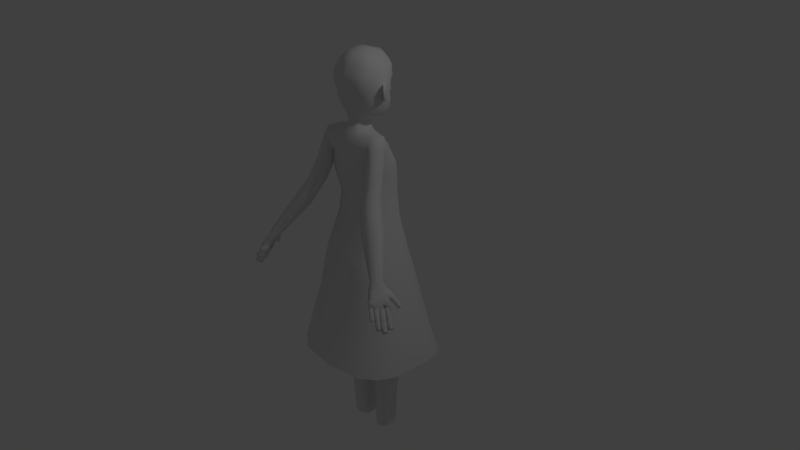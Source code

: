 # Source: girl6.blend  (saved by Blender 2.76.0; exported with 4.5.12 LTS)
import bpy
from mathutils import Matrix  # noqa: F401  (used for matrix-valued properties, if any)

bpy.ops.wm.read_factory_settings(use_empty=True)
scene = bpy.context.scene
scene.name = 'Scene'

# ---- collections
col_collection_1 = bpy.data.collections.new('Collection 1'); scene.collection.children.link(col_collection_1)

# ---- world
world_world = bpy.data.worlds.new('World'); scene.world = world_world
world_world.color = (0.05088, 0.05088, 0.05088)
world_world.use_sun_shadow = False
world_world.sun_shadow_jitter_overblur = 0.0
world_world.cycles.sampling_method = 'MANUAL'
world_world.cycles.sample_map_resolution = 256

# ---- cameras
cam_camera = bpy.data.cameras.new('Camera')
cam_camera.clip_end = 100.0
cam_camera.lens = 35.0
cam_camera.sensor_width = 32.0
cam_camera.sensor_height = 18.0
cam_camera.ortho_scale = 7.314
cam_camera.dof.focus_distance = 0.0
cam_camera.dof.aperture_fstop = 128.0

# ---- lights
light_lamp = bpy.data.lights.new('Lamp', 'POINT')
light_lamp.transmission_factor = 0.0
light_lamp.cutoff_distance = 30.0
light_lamp.energy = 100.0
light_lamp.shadow_buffer_clip_start = 1.001
light_lamp.shadow_soft_size = 0.1
light_lamp.shadow_maximum_resolution = 0.006
light_lamp.use_absolute_resolution = True
light_lamp.cycles.use_multiple_importance_sampling = False

# ---- meshes
me_cube_007 = bpy.data.meshes.new('Cube.007')
me_cube_007.from_pydata([(-10.31, -4.276, -1.119), (-9.688, -4.567, 1.054), (-9.389, -2.512, -1.137), (-8.763, -2.804, 1.036), (-12.04, -3.33, -0.8346), (-11.41, -3.622, 1.338), (-11.11, -1.567, -0.8525), (-10.48, -1.858, 1.32), (-9.756, -2.269, 0.718), (-10.25, -2.039, -0.9946), (-10.68, -4.033, 0.7359), (-11.17, -3.803, -0.9767), (-9.358, -3.624, 0.5849), (-9.851, -3.394, -1.128), (-11.08, -2.678, 0.8691), (-11.57, -2.449, -0.8436), (-10.22, -3.151, 0.727), (-10.71, -2.921, -0.9857), (-9.883, -4.476, 0.3772), (-8.957, -2.713, 0.3594), (-10.68, -1.768, 0.6436), (-11.6, -3.531, 0.6614), (-10.74, -4.004, 0.5193), (-9.818, -2.24, 0.5015), (-11.14, -2.649, 0.6525), (-9.42, -3.595, 0.3683), (-9.144, -2.467, -1.222), (-8.593, -2.81, 0.9562), (-8.073, -0.7916, -1.23), (-7.522, -1.134, 0.9482), (-10.79, -1.374, -0.9555), (-10.23, -1.716, 1.223), (-9.714, 0.3018, -0.9635), (-9.163, -0.0408, 1.215), (-8.459, -0.515, 0.6205), (-8.894, -0.2449, -1.097), (-9.53, -2.191, 0.6284), (-9.965, -1.92, -1.089), (-8.174, -1.899, 0.491), (-8.608, -1.629, -1.226), (-9.816, -0.8061, 0.7579), (-10.25, -0.536, -0.9595), (-8.995, -1.353, 0.6245), (-9.429, -1.083, -1.093), (-8.765, -2.703, 0.2778), (-7.693, -1.028, 0.2698), (-9.335, 0.06587, 0.5367), (-10.41, -1.61, 0.5447), (-9.585, -2.156, 0.4113), (-8.514, -0.4808, 0.4033), (-9.87, -0.7719, 0.5407), (-8.229, -1.865, 0.2738), (-7.991, -0.8303, -1.33), (-7.597, -1.252, 0.858), (-6.661, 0.6399, -1.315), (-6.267, 0.2181, 0.8733), (-9.442, 0.5278, -1.094), (-9.048, 0.106, 1.094), (-8.112, 1.998, -1.079), (-7.718, 1.576, 1.109), (-7.076, 0.9864, 0.5281), (-7.386, 1.319, -1.197), (-8.406, -0.4837, 0.5128), (-8.716, -0.1512, -1.212), (-7.015, -0.4277, 0.4025), (-7.326, -0.09519, -1.322), (-8.466, 0.9304, 0.6384), (-8.777, 1.263, -1.086), (-7.741, 0.2513, 0.5204), (-8.051, 0.5838, -1.204), (-7.72, -1.121, 0.1767), (-6.39, 0.3494, 0.192), (-7.84, 1.708, 0.4279), (-9.17, 0.2373, 0.4126), (-8.445, -0.4417, 0.2947), (-7.115, 1.028, 0.31), (-8.505, 0.9724, 0.4203), (-7.055, -0.3856, 0.1844), (-6.601, 1.374, 1.243), (-6.997, 1.11, -1.396), (-6.928, 1.904, 1.308), (-7.757, 2.344, -1.244), (-5.642, 1.993, 1.227), (-5.375, 2.156, -1.422), (-5.969, 2.522, 1.292), (-6.135, 3.389, -1.271), (-7.172, 1.473, -0.03207), (-7.548, 2.082, 0.04277), (-5.926, 3.127, 0.01582), (-5.551, 2.518, -0.05902), (-5.57, 2.121, 1.178), (-5.643, 2.12, -1.447), (-5.751, 3.17, 1.253), (-5.892, 3.564, -1.344), (-2.719, 2.639, 1.142), (-2.791, 2.638, -1.484), (-2.9, 3.688, 1.217), (-3.041, 4.082, -1.381), (-5.693, 2.623, -0.09879), (-5.816, 3.335, -0.04788), (-2.965, 3.853, -0.08421), (-2.842, 3.141, -0.1351), (-2.99, 2.755, 1.411), (-2.99, 2.292, -1.59), (-2.99, 3.985, 1.411), (-2.99, 3.985, -1.59), (0.3384, 2.755, 1.411), (0.3384, 2.292, -1.59), (0.3384, 3.985, 1.411), (0.3384, 3.985, -1.59), (-2.99, 3.112, -0.08942), (-2.99, 3.948, -0.08942), (0.3384, 3.948, -0.08943), (0.3384, 3.112, -0.08942), (10.31, -4.276, -1.119), (9.688, -4.567, 1.054), (9.389, -2.512, -1.137), (8.763, -2.804, 1.036), (12.04, -3.33, -0.8346), (11.41, -3.622, 1.338), (11.11, -1.567, -0.8525), (10.48, -1.858, 1.32), (9.756, -2.269, 0.718), (10.25, -2.039, -0.9946), (10.68, -4.033, 0.7359), (11.17, -3.803, -0.9767), (9.358, -3.624, 0.5849), (9.851, -3.394, -1.128), (11.08, -2.678, 0.8691), (11.57, -2.449, -0.8436), (10.22, -3.151, 0.727), (10.71, -2.921, -0.9857), (9.883, -4.476, 0.3772), (8.957, -2.713, 0.3594), (10.68, -1.768, 0.6436), (11.6, -3.531, 0.6614), (10.74, -4.004, 0.5193), (9.818, -2.24, 0.5015), (11.14, -2.649, 0.6525), (9.42, -3.595, 0.3683), (9.144, -2.467, -1.222), (8.593, -2.81, 0.9562), (8.073, -0.7916, -1.23), (7.522, -1.134, 0.9482), (10.79, -1.374, -0.9555), (10.23, -1.716, 1.223), (9.714, 0.3018, -0.9635), (9.163, -0.0408, 1.215), (8.459, -0.515, 0.6205), (8.894, -0.2449, -1.097), (9.53, -2.191, 0.6284), (9.965, -1.92, -1.089), (8.174, -1.899, 0.491), (8.608, -1.629, -1.226), (9.816, -0.8061, 0.7579), (10.25, -0.536, -0.9595), (8.995, -1.353, 0.6245), (9.429, -1.083, -1.093), (8.765, -2.703, 0.2778), (7.693, -1.028, 0.2698), (9.335, 0.06587, 0.5367), (10.41, -1.61, 0.5447), (9.585, -2.156, 0.4113), (8.514, -0.4808, 0.4033), (9.87, -0.7719, 0.5407), (8.229, -1.865, 0.2738), (7.991, -0.8303, -1.33), (7.597, -1.252, 0.858), (6.661, 0.6399, -1.315), (6.267, 0.2181, 0.8733), (9.442, 0.5278, -1.094), (9.048, 0.106, 1.094), (8.112, 1.998, -1.079), (7.718, 1.576, 1.109), (7.076, 0.9864, 0.5281), (7.386, 1.319, -1.197), (8.406, -0.4837, 0.5128), (8.716, -0.1512, -1.212), (7.015, -0.4277, 0.4025), (7.326, -0.09519, -1.322), (8.466, 0.9304, 0.6384), (8.777, 1.263, -1.086), (7.741, 0.2513, 0.5204), (8.051, 0.5838, -1.204), (7.72, -1.121, 0.1767), (6.39, 0.3494, 0.192), (7.84, 1.708, 0.4279), (9.17, 0.2373, 0.4126), (8.445, -0.4417, 0.2947), (7.115, 1.028, 0.31), (8.505, 0.9724, 0.4203), (7.055, -0.3856, 0.1844), (6.601, 1.374, 1.243), (6.997, 1.11, -1.396), (6.928, 1.904, 1.308), (7.757, 2.344, -1.244), (5.642, 1.993, 1.227), (5.375, 2.156, -1.422), (5.969, 2.522, 1.292), (6.135, 3.389, -1.271), (7.172, 1.473, -0.03207), (7.548, 2.082, 0.04277), (5.926, 3.127, 0.01582), (5.551, 2.518, -0.05902), (5.57, 2.121, 1.178), (5.643, 2.12, -1.447), (5.751, 3.17, 1.253), (5.892, 3.564, -1.344), (2.719, 2.639, 1.142), (2.791, 2.638, -1.484), (2.9, 3.688, 1.217), (3.041, 4.082, -1.381), (5.693, 2.623, -0.09879), (5.816, 3.335, -0.04788), (2.965, 3.853, -0.08421), (2.842, 3.141, -0.1351), (2.99, 2.755, 1.411), (2.99, 2.292, -1.59), (2.99, 3.985, 1.411), (2.99, 3.985, -1.59), (-0.3384, 2.755, 1.411), (-0.3384, 2.292, -1.59), (-0.3384, 3.985, 1.411), (-0.3384, 3.985, -1.59), (2.99, 3.112, -0.08942), (2.99, 3.948, -0.08942), (-0.3384, 3.948, -0.08943), (-0.3384, 3.112, -0.08942)], [], [(25, 13, 2, 19), (23, 9, 6, 20), (24, 15, 4, 21), (22, 11, 0, 18), (17, 15, 6, 9), (16, 12, 3, 8), (14, 16, 8, 7), (13, 17, 9, 2), (21, 4, 11, 22), (19, 2, 9, 23), (0, 11, 17, 13), (5, 10, 16, 14), (10, 1, 12, 16), (11, 4, 15, 17), (20, 6, 15, 24), (18, 0, 13, 25), (1, 18, 25, 12), (7, 20, 24, 14), (3, 19, 23, 8), (5, 21, 22, 10), (10, 22, 18, 1), (14, 24, 21, 5), (8, 23, 20, 7), (12, 25, 19, 3), (51, 39, 28, 45), (49, 35, 32, 46), (50, 41, 30, 47), (48, 37, 26, 44), (43, 41, 32, 35), (42, 38, 29, 34), (40, 42, 34, 33), (39, 43, 35, 28), (47, 30, 37, 48), (45, 28, 35, 49), (26, 37, 43, 39), (31, 36, 42, 40), (36, 27, 38, 42), (37, 30, 41, 43), (46, 32, 41, 50), (44, 26, 39, 51), (27, 44, 51, 38), (33, 46, 50, 40), (29, 45, 49, 34), (31, 47, 48, 36), (36, 48, 44, 27), (40, 50, 47, 31), (34, 49, 46, 33), (38, 51, 45, 29), (77, 65, 54, 71), (75, 61, 58, 72), (76, 67, 56, 73), (74, 63, 52, 70), (69, 67, 58, 61), (68, 64, 55, 60), (66, 68, 60, 59), (65, 69, 61, 54), (73, 56, 63, 74), (71, 54, 61, 75), (52, 63, 69, 65), (57, 62, 68, 66), (62, 53, 64, 68), (63, 56, 67, 69), (72, 58, 67, 76), (70, 52, 65, 77), (53, 70, 77, 64), (59, 72, 76, 66), (55, 71, 75, 60), (57, 73, 74, 62), (62, 74, 70, 53), (66, 76, 73, 57), (60, 75, 72, 59), (64, 77, 71, 55), (86, 78, 80, 87), (87, 80, 84, 88), (88, 84, 82, 89), (89, 82, 78, 86), (78, 82, 84, 80), (83, 79, 81, 85), (83, 89, 86, 79), (85, 88, 89, 83), (81, 87, 88, 85), (79, 86, 87, 81), (98, 90, 92, 99), (99, 92, 96, 100), (100, 96, 94, 101), (101, 94, 90, 98), (90, 94, 96, 92), (95, 91, 93, 97), (95, 101, 98, 91), (97, 100, 101, 95), (93, 99, 100, 97), (91, 98, 99, 93), (110, 102, 104, 111), (111, 104, 108, 112), (112, 108, 106, 113), (113, 106, 102, 110), (102, 106, 108, 104), (107, 103, 105, 109), (107, 113, 110, 103), (109, 112, 113, 107), (105, 111, 112, 109), (103, 110, 111, 105), (139, 133, 116, 127), (137, 134, 120, 123), (138, 135, 118, 129), (136, 132, 114, 125), (131, 123, 120, 129), (130, 122, 117, 126), (128, 121, 122, 130), (127, 116, 123, 131), (135, 136, 125, 118), (133, 137, 123, 116), (114, 127, 131, 125), (119, 128, 130, 124), (124, 130, 126, 115), (125, 131, 129, 118), (134, 138, 129, 120), (132, 139, 127, 114), (115, 126, 139, 132), (121, 128, 138, 134), (117, 122, 137, 133), (119, 124, 136, 135), (124, 115, 132, 136), (128, 119, 135, 138), (122, 121, 134, 137), (126, 117, 133, 139), (165, 159, 142, 153), (163, 160, 146, 149), (164, 161, 144, 155), (162, 158, 140, 151), (157, 149, 146, 155), (156, 148, 143, 152), (154, 147, 148, 156), (153, 142, 149, 157), (161, 162, 151, 144), (159, 163, 149, 142), (140, 153, 157, 151), (145, 154, 156, 150), (150, 156, 152, 141), (151, 157, 155, 144), (160, 164, 155, 146), (158, 165, 153, 140), (141, 152, 165, 158), (147, 154, 164, 160), (143, 148, 163, 159), (145, 150, 162, 161), (150, 141, 158, 162), (154, 145, 161, 164), (148, 147, 160, 163), (152, 143, 159, 165), (191, 185, 168, 179), (189, 186, 172, 175), (190, 187, 170, 181), (188, 184, 166, 177), (183, 175, 172, 181), (182, 174, 169, 178), (180, 173, 174, 182), (179, 168, 175, 183), (187, 188, 177, 170), (185, 189, 175, 168), (166, 179, 183, 177), (171, 180, 182, 176), (176, 182, 178, 167), (177, 183, 181, 170), (186, 190, 181, 172), (184, 191, 179, 166), (167, 178, 191, 184), (173, 180, 190, 186), (169, 174, 189, 185), (171, 176, 188, 187), (176, 167, 184, 188), (180, 171, 187, 190), (174, 173, 186, 189), (178, 169, 185, 191), (200, 201, 194, 192), (201, 202, 198, 194), (202, 203, 196, 198), (203, 200, 192, 196), (192, 194, 198, 196), (197, 199, 195, 193), (197, 193, 200, 203), (199, 197, 203, 202), (195, 199, 202, 201), (193, 195, 201, 200), (212, 213, 206, 204), (213, 214, 210, 206), (214, 215, 208, 210), (215, 212, 204, 208), (204, 206, 210, 208), (209, 211, 207, 205), (209, 205, 212, 215), (211, 209, 215, 214), (207, 211, 214, 213), (205, 207, 213, 212), (224, 225, 218, 216), (225, 226, 222, 218), (226, 227, 220, 222), (227, 224, 216, 220), (216, 218, 222, 220), (221, 223, 219, 217), (221, 217, 224, 227), (223, 221, 227, 226), (219, 223, 226, 225), (217, 219, 225, 224)])
me_cube_007.polygons.foreach_set('use_smooth', [True] * 204)
me_cube_007.use_remesh_preserve_volume = False
me_cube_007.use_remesh_preserve_attributes = False
me_cube_007.use_mirror_vertex_groups = False
me_cube_007.update()
me_cube_005 = bpy.data.meshes.new('Cube.005')
me_cube_005.from_pydata([(-10.31, -4.276, 1.119), (-9.688, -4.567, -1.054), (-9.389, -2.512, 1.137), (-8.763, -2.804, -1.036), (-12.04, -3.33, 0.8346), (-11.41, -3.622, -1.338), (-11.11, -1.567, 0.8525), (-10.48, -1.858, -1.32), (-9.756, -2.269, -0.718), (-10.25, -2.039, 0.9946), (-10.68, -4.033, -0.7359), (-11.17, -3.803, 0.9767), (-9.358, -3.624, -0.5849), (-9.851, -3.394, 1.128), (-11.08, -2.678, -0.8691), (-11.57, -2.449, 0.8436), (-10.22, -3.151, -0.727), (-10.71, -2.921, 0.9857), (-9.883, -4.476, -0.3772), (-8.957, -2.713, -0.3594), (-10.68, -1.768, -0.6436), (-11.6, -3.531, -0.6614), (-10.74, -4.004, -0.5193), (-9.818, -2.24, -0.5015), (-11.14, -2.649, -0.6525), (-9.42, -3.595, -0.3683), (-9.144, -2.467, 1.222), (-8.593, -2.81, -0.9562), (-8.073, -0.7916, 1.23), (-7.522, -1.134, -0.9482), (-10.79, -1.374, 0.9555), (-10.23, -1.716, -1.223), (-9.714, 0.3018, 0.9635), (-9.163, -0.0408, -1.215), (-8.459, -0.515, -0.6205), (-8.894, -0.2449, 1.097), (-9.53, -2.191, -0.6284), (-9.965, -1.92, 1.089), (-8.174, -1.899, -0.491), (-8.608, -1.629, 1.226), (-9.816, -0.8061, -0.7579), (-10.25, -0.536, 0.9595), (-8.995, -1.353, -0.6245), (-9.429, -1.083, 1.093), (-8.765, -2.703, -0.2778), (-7.693, -1.028, -0.2698), (-9.335, 0.06587, -0.5367), (-10.41, -1.61, -0.5447), (-9.585, -2.156, -0.4113), (-8.514, -0.4808, -0.4033), (-9.87, -0.7719, -0.5407), (-8.229, -1.865, -0.2738), (-7.991, -0.8303, 1.33), (-7.597, -1.252, -0.858), (-6.661, 0.6399, 1.315), (-6.267, 0.2181, -0.8733), (-9.442, 0.5278, 1.094), (-9.048, 0.106, -1.094), (-8.112, 1.998, 1.079), (-7.718, 1.576, -1.109), (-7.076, 0.9864, -0.5281), (-7.386, 1.319, 1.197), (-8.406, -0.4837, -0.5128), (-8.716, -0.1512, 1.212), (-7.015, -0.4277, -0.4025), (-7.326, -0.09519, 1.322), (-8.466, 0.9304, -0.6384), (-8.777, 1.263, 1.086), (-7.741, 0.2513, -0.5204), (-8.051, 0.5838, 1.204), (-7.72, -1.121, -0.1767), (-6.39, 0.3494, -0.192), (-7.84, 1.708, -0.4279), (-9.17, 0.2373, -0.4126), (-8.445, -0.4417, -0.2947), (-7.115, 1.028, -0.31), (-8.505, 0.9724, -0.4203), (-7.055, -0.3856, -0.1844), (-6.601, 1.374, -1.243), (-6.997, 1.11, 1.396), (-6.928, 1.904, -1.308), (-7.757, 2.344, 1.244), (-5.642, 1.993, -1.227), (-5.375, 2.156, 1.422), (-5.969, 2.522, -1.292), (-6.135, 3.389, 1.271), (-7.172, 1.473, 0.03207), (-7.548, 2.082, -0.04277), (-5.926, 3.127, -0.01582), (-5.551, 2.518, 0.05902), (-5.57, 2.121, -1.178), (-5.643, 2.12, 1.447), (-5.751, 3.17, -1.253), (-5.892, 3.564, 1.344), (-2.719, 2.639, -1.142), (-2.791, 2.638, 1.484), (-2.9, 3.688, -1.217), (-3.041, 4.082, 1.381), (-5.693, 2.623, 0.09879), (-5.816, 3.335, 0.04788), (-2.965, 3.853, 0.08421), (-2.842, 3.141, 0.1351), (-2.99, 2.755, -1.411), (-2.99, 2.292, 1.59), (-2.99, 3.985, -1.411), (-2.99, 3.985, 1.59), (0.3384, 2.755, -1.411), (0.3384, 2.292, 1.59), (0.3384, 3.985, -1.411), (0.3384, 3.985, 1.59), (-2.99, 3.112, 0.08942), (-2.99, 3.948, 0.08942), (0.3384, 3.948, 0.08943), (0.3384, 3.112, 0.08942), (10.31, -4.276, 1.119), (9.688, -4.567, -1.054), (9.389, -2.512, 1.137), (8.763, -2.804, -1.036), (12.04, -3.33, 0.8346), (11.41, -3.622, -1.338), (11.11, -1.567, 0.8525), (10.48, -1.858, -1.32), (9.756, -2.269, -0.718), (10.25, -2.039, 0.9946), (10.68, -4.033, -0.7359), (11.17, -3.803, 0.9767), (9.358, -3.624, -0.5849), (9.851, -3.394, 1.128), (11.08, -2.678, -0.8691), (11.57, -2.449, 0.8436), (10.22, -3.151, -0.727), (10.71, -2.921, 0.9857), (9.883, -4.476, -0.3772), (8.957, -2.713, -0.3594), (10.68, -1.768, -0.6436), (11.6, -3.531, -0.6614), (10.74, -4.004, -0.5193), (9.818, -2.24, -0.5015), (11.14, -2.649, -0.6525), (9.42, -3.595, -0.3683), (9.144, -2.467, 1.222), (8.593, -2.81, -0.9562), (8.073, -0.7916, 1.23), (7.522, -1.134, -0.9482), (10.79, -1.374, 0.9555), (10.23, -1.716, -1.223), (9.714, 0.3018, 0.9635), (9.163, -0.0408, -1.215), (8.459, -0.515, -0.6205), (8.894, -0.2449, 1.097), (9.53, -2.191, -0.6284), (9.965, -1.92, 1.089), (8.174, -1.899, -0.491), (8.608, -1.629, 1.226), (9.816, -0.8061, -0.7579), (10.25, -0.536, 0.9595), (8.995, -1.353, -0.6245), (9.429, -1.083, 1.093), (8.765, -2.703, -0.2778), (7.693, -1.028, -0.2698), (9.335, 0.06587, -0.5367), (10.41, -1.61, -0.5447), (9.585, -2.156, -0.4113), (8.514, -0.4808, -0.4033), (9.87, -0.7719, -0.5407), (8.229, -1.865, -0.2738), (7.991, -0.8303, 1.33), (7.597, -1.252, -0.858), (6.661, 0.6399, 1.315), (6.267, 0.2181, -0.8733), (9.442, 0.5278, 1.094), (9.048, 0.106, -1.094), (8.112, 1.998, 1.079), (7.718, 1.576, -1.109), (7.076, 0.9864, -0.5281), (7.386, 1.319, 1.197), (8.406, -0.4837, -0.5128), (8.716, -0.1512, 1.212), (7.015, -0.4277, -0.4025), (7.326, -0.09519, 1.322), (8.466, 0.9304, -0.6384), (8.777, 1.263, 1.086), (7.741, 0.2513, -0.5204), (8.051, 0.5838, 1.204), (7.72, -1.121, -0.1767), (6.39, 0.3494, -0.192), (7.84, 1.708, -0.4279), (9.17, 0.2373, -0.4126), (8.445, -0.4417, -0.2947), (7.115, 1.028, -0.31), (8.505, 0.9724, -0.4203), (7.055, -0.3856, -0.1844), (6.601, 1.374, -1.243), (6.997, 1.11, 1.396), (6.928, 1.904, -1.308), (7.757, 2.344, 1.244), (5.642, 1.993, -1.227), (5.375, 2.156, 1.422), (5.969, 2.522, -1.292), (6.135, 3.389, 1.271), (7.172, 1.473, 0.03207), (7.548, 2.082, -0.04277), (5.926, 3.127, -0.01582), (5.551, 2.518, 0.05902), (5.57, 2.121, -1.178), (5.643, 2.12, 1.447), (5.751, 3.17, -1.253), (5.892, 3.564, 1.344), (2.719, 2.639, -1.142), (2.791, 2.638, 1.484), (2.9, 3.688, -1.217), (3.041, 4.082, 1.381), (5.693, 2.623, 0.09879), (5.816, 3.335, 0.04788), (2.965, 3.853, 0.08421), (2.842, 3.141, 0.1351), (2.99, 2.755, -1.411), (2.99, 2.292, 1.59), (2.99, 3.985, -1.411), (2.99, 3.985, 1.59), (-0.3384, 2.755, -1.411), (-0.3384, 2.292, 1.59), (-0.3384, 3.985, -1.411), (-0.3384, 3.985, 1.59), (2.99, 3.112, 0.08942), (2.99, 3.948, 0.08942), (-0.3384, 3.948, 0.08943), (-0.3384, 3.112, 0.08942)], [], [(25, 19, 2, 13), (23, 20, 6, 9), (24, 21, 4, 15), (22, 18, 0, 11), (17, 9, 6, 15), (16, 8, 3, 12), (14, 7, 8, 16), (13, 2, 9, 17), (21, 22, 11, 4), (19, 23, 9, 2), (0, 13, 17, 11), (5, 14, 16, 10), (10, 16, 12, 1), (11, 17, 15, 4), (20, 24, 15, 6), (18, 25, 13, 0), (1, 12, 25, 18), (7, 14, 24, 20), (3, 8, 23, 19), (5, 10, 22, 21), (10, 1, 18, 22), (14, 5, 21, 24), (8, 7, 20, 23), (12, 3, 19, 25), (51, 45, 28, 39), (49, 46, 32, 35), (50, 47, 30, 41), (48, 44, 26, 37), (43, 35, 32, 41), (42, 34, 29, 38), (40, 33, 34, 42), (39, 28, 35, 43), (47, 48, 37, 30), (45, 49, 35, 28), (26, 39, 43, 37), (31, 40, 42, 36), (36, 42, 38, 27), (37, 43, 41, 30), (46, 50, 41, 32), (44, 51, 39, 26), (27, 38, 51, 44), (33, 40, 50, 46), (29, 34, 49, 45), (31, 36, 48, 47), (36, 27, 44, 48), (40, 31, 47, 50), (34, 33, 46, 49), (38, 29, 45, 51), (77, 71, 54, 65), (75, 72, 58, 61), (76, 73, 56, 67), (74, 70, 52, 63), (69, 61, 58, 67), (68, 60, 55, 64), (66, 59, 60, 68), (65, 54, 61, 69), (73, 74, 63, 56), (71, 75, 61, 54), (52, 65, 69, 63), (57, 66, 68, 62), (62, 68, 64, 53), (63, 69, 67, 56), (72, 76, 67, 58), (70, 77, 65, 52), (53, 64, 77, 70), (59, 66, 76, 72), (55, 60, 75, 71), (57, 62, 74, 73), (62, 53, 70, 74), (66, 57, 73, 76), (60, 59, 72, 75), (64, 55, 71, 77), (86, 87, 80, 78), (87, 88, 84, 80), (88, 89, 82, 84), (89, 86, 78, 82), (78, 80, 84, 82), (83, 85, 81, 79), (83, 79, 86, 89), (85, 83, 89, 88), (81, 85, 88, 87), (79, 81, 87, 86), (98, 99, 92, 90), (99, 100, 96, 92), (100, 101, 94, 96), (101, 98, 90, 94), (90, 92, 96, 94), (95, 97, 93, 91), (95, 91, 98, 101), (97, 95, 101, 100), (93, 97, 100, 99), (91, 93, 99, 98), (110, 111, 104, 102), (111, 112, 108, 104), (112, 113, 106, 108), (113, 110, 102, 106), (102, 104, 108, 106), (107, 109, 105, 103), (107, 103, 110, 113), (109, 107, 113, 112), (105, 109, 112, 111), (103, 105, 111, 110), (139, 127, 116, 133), (137, 123, 120, 134), (138, 129, 118, 135), (136, 125, 114, 132), (131, 129, 120, 123), (130, 126, 117, 122), (128, 130, 122, 121), (127, 131, 123, 116), (135, 118, 125, 136), (133, 116, 123, 137), (114, 125, 131, 127), (119, 124, 130, 128), (124, 115, 126, 130), (125, 118, 129, 131), (134, 120, 129, 138), (132, 114, 127, 139), (115, 132, 139, 126), (121, 134, 138, 128), (117, 133, 137, 122), (119, 135, 136, 124), (124, 136, 132, 115), (128, 138, 135, 119), (122, 137, 134, 121), (126, 139, 133, 117), (165, 153, 142, 159), (163, 149, 146, 160), (164, 155, 144, 161), (162, 151, 140, 158), (157, 155, 146, 149), (156, 152, 143, 148), (154, 156, 148, 147), (153, 157, 149, 142), (161, 144, 151, 162), (159, 142, 149, 163), (140, 151, 157, 153), (145, 150, 156, 154), (150, 141, 152, 156), (151, 144, 155, 157), (160, 146, 155, 164), (158, 140, 153, 165), (141, 158, 165, 152), (147, 160, 164, 154), (143, 159, 163, 148), (145, 161, 162, 150), (150, 162, 158, 141), (154, 164, 161, 145), (148, 163, 160, 147), (152, 165, 159, 143), (191, 179, 168, 185), (189, 175, 172, 186), (190, 181, 170, 187), (188, 177, 166, 184), (183, 181, 172, 175), (182, 178, 169, 174), (180, 182, 174, 173), (179, 183, 175, 168), (187, 170, 177, 188), (185, 168, 175, 189), (166, 177, 183, 179), (171, 176, 182, 180), (176, 167, 178, 182), (177, 170, 181, 183), (186, 172, 181, 190), (184, 166, 179, 191), (167, 184, 191, 178), (173, 186, 190, 180), (169, 185, 189, 174), (171, 187, 188, 176), (176, 188, 184, 167), (180, 190, 187, 171), (174, 189, 186, 173), (178, 191, 185, 169), (200, 192, 194, 201), (201, 194, 198, 202), (202, 198, 196, 203), (203, 196, 192, 200), (192, 196, 198, 194), (197, 193, 195, 199), (197, 203, 200, 193), (199, 202, 203, 197), (195, 201, 202, 199), (193, 200, 201, 195), (212, 204, 206, 213), (213, 206, 210, 214), (214, 210, 208, 215), (215, 208, 204, 212), (204, 208, 210, 206), (209, 205, 207, 211), (209, 215, 212, 205), (211, 214, 215, 209), (207, 213, 214, 211), (205, 212, 213, 207), (224, 216, 218, 225), (225, 218, 222, 226), (226, 222, 220, 227), (227, 220, 216, 224), (216, 220, 222, 218), (221, 217, 219, 223), (221, 227, 224, 217), (223, 226, 227, 221), (219, 225, 226, 223), (217, 224, 225, 219)])
me_cube_005.polygons.foreach_set('use_smooth', [True] * 204)
me_cube_005.use_remesh_preserve_volume = False
me_cube_005.use_remesh_preserve_attributes = False
me_cube_005.use_mirror_vertex_groups = False
me_cube_005.update()
me_plane_001 = bpy.data.meshes.new('Plane.001')
me_plane_001.from_pydata([(0.3266, 0.2057, -0.111), (0.2213, 0.2037, -0.1732), (0.06412, 0.2034, -0.1751), (0.0, 0.2022, -0.181), (0.3563, 0.2085, -0.0308), (0.2152, 0.2093, 0.2789), (0.05972, 0.2093, 0.2899), (0.0, 0.2092, 0.2849), (0.3319, 0.2094, 0.2474), (0.3499, 0.2092, 0.153), (0.3539, 0.2091, 0.09976), (0.3467, 0.05288, -0.1328), (0.2168, 0.05229, -0.1926), (0.06247, 0.05204, -0.2115), (0.0, 0.05123, -0.1992), (0.4331, 0.05561, -0.04321), (0.2203, 0.0562, 0.3393), (0.04781, 0.05619, 0.3111), (0.0, 0.05608, 0.2942), (0.3775, 0.05622, 0.2488), (0.4158, 0.05608, 0.1497), (0.4324, 0.05605, 0.09381), (0.09093, -0.03912, -0.1176), (0.04088, -0.0393, -0.1312), (0.0, -0.03989, -0.1472), (0.1153, -0.0363, 0.2247), (0.03722, -0.03631, 0.2331), (0.0, -0.03639, 0.2393), (0.06273, -0.084, -0.03631), (0.04815, -0.0841, -0.04322), (0.0, -0.06333, -0.05133), (0.04993, -0.08257, 0.1376), (0.05053, -0.08257, 0.1418), (0.0, -0.06155, 0.145), (0.06196, -0.1124, 0.04987), (0.038, -0.1124, 0.04928), (0.0, -0.09145, 0.04816), (0.3377, -0.09078, -0.1551), (0.2078, -0.09089, -0.2079), (0.4241, -0.09027, -0.06551), (0.2113, -0.09016, 0.2595), (0.3685, -0.09016, 0.2265), (0.4068, -0.09018, 0.1274), (0.4234, -0.09019, 0.07152), (0.08194, -0.1079, -0.1399), (0.1063, -0.1074, 0.2024), (0.05375, -0.1163, -0.0586), (0.04094, -0.116, 0.1153), (0.05298, -0.1215, 0.02758), (0.3373, -0.1774, -0.1596), (0.2075, -0.1775, -0.2076), (0.4237, -0.1772, -0.07006), (0.2109, -0.1771, 0.2549), (0.3682, -0.1771, 0.2219), (0.4064, -0.1772, 0.1228), (0.423, -0.1772, 0.06697), (0.08158, -0.185, -0.1444), (0.106, -0.1847, 0.1979), (0.05338, -0.1886, -0.06315), (0.04058, -0.1885, 0.1107), (0.05261, -0.191, 0.02303), (0.3297, -0.3025, -0.1514), (0.2055, -0.3026, -0.1973), (0.4123, -0.3023, -0.06573), (0.2088, -0.3023, 0.2451), (0.3592, -0.3023, 0.2136), (0.3958, -0.3023, 0.1188), (0.4117, -0.3023, 0.06534), (0.08508, -0.3097, -0.1369), (0.1084, -0.3095, 0.1905), (0.05812, -0.3133, -0.05912), (0.04587, -0.3131, 0.1072), (0.05738, -0.3155, 0.02331), (0.332, -0.4233, -0.1455), (0.2118, -0.4234, -0.19), (0.412, -0.4231, -0.06266), (0.215, -0.4231, 0.2382), (0.3606, -0.4231, 0.2076), (0.396, -0.4231, 0.1159), (0.4114, -0.4231, 0.06418), (0.09529, -0.4303, -0.1315), (0.1179, -0.4301, 0.1853), (0.06919, -0.4337, -0.05627), (0.05733, -0.4336, 0.1047), (0.06848, -0.4359, 0.02351), (0.3251, -0.936, -0.1338), (0.213, -0.936, -0.1752), (0.3997, -0.9358, -0.05647), (0.2159, -0.9357, 0.2242), (0.3517, -0.9357, 0.1957), (0.3848, -0.9358, 0.1101), (0.3991, -0.9358, 0.06185), (0.1043, -0.9425, -0.1207), (0.1253, -0.9423, 0.1749), (0.07993, -0.9457, -0.05051), (0.06887, -0.9456, 0.09961), (0.07926, -0.9477, 0.02391), (0.3188, -1.197, -0.1441), (0.214, -1.197, -0.1828), (0.3885, -1.197, -0.07185), (0.2168, -1.197, 0.1904), (0.3437, -1.197, 0.1638), (0.3746, -1.197, 0.08379), (0.3879, -1.197, 0.03871), (0.1124, -1.199, -0.1319), (0.1321, -1.199, 0.1443), (0.08969, -1.2, -0.06628), (0.07935, -1.2, 0.07401), (0.08906, -1.201, 0.003259), (0.3129, -1.254, -0.1623), (0.215, -1.254, -0.1985), (0.378, -1.254, -0.09484), (0.2176, -1.254, 0.1767), (0.3361, -1.254, 0.1252), (0.3649, -1.254, 0.05053), (0.3774, -1.254, 0.008422), (0.1201, -1.256, -0.1509), (0.1385, -1.256, 0.1071), (0.07904, -1.257, -0.08963), (0.06692, -1.257, 0.04138), (0.07355, -1.258, -0.02469), (0.3077, -1.324, -0.14), (0.2024, -1.324, -0.1956), (0.3778, -1.324, -0.06741), (0.2052, -1.324, 0.1961), (0.3327, -1.324, 0.1694), (0.3637, -1.324, 0.089), (0.3772, -1.324, 0.04369), (0.1004, -1.326, -0.1277), (0.1201, -1.326, 0.1498), (0.0775, -1.327, -0.06181), (0.06711, -1.327, 0.07916), (0.07687, -1.328, 0.008068), (0.3253, -1.583, -0.1342), (0.2129, -1.583, -0.1757), (0.4001, -1.583, -0.05668), (0.2159, -1.583, 0.2246), (0.352, -1.583, 0.1961), (0.3851, -1.583, 0.1103), (0.3995, -1.583, 0.06192), (0.104, -1.585, -0.1211), (0.1251, -1.585, 0.1752), (0.07956, -1.586, -0.0507), (0.06848, -1.586, 0.09978), (0.0789, -1.587, 0.02389), (0.3062, -1.836, -0.1115), (0.2094, -1.836, -0.1473), (0.3706, -1.836, -0.04475), (0.212, -1.836, 0.1976), (0.3292, -1.836, 0.173), (0.3577, -1.836, 0.09909), (0.3701, -1.836, 0.05743), (0.1155, -1.838, -0.1002), (0.1337, -1.838, 0.155), (0.09449, -1.839, -0.0396), (0.08494, -1.839, 0.09005), (0.09391, -1.84, 0.02466), (0.2916, -2.084, -0.09656), (0.2051, -2.084, -0.1285), (0.3492, -2.084, -0.03687), (0.2074, -2.084, 0.1798), (0.3122, -2.084, 0.1578), (0.3377, -2.084, 0.0917), (0.3488, -2.084, 0.05446), (0.1212, -2.086, -0.08646), (0.1374, -2.086, 0.1417), (0.1024, -2.087, -0.03227), (0.09385, -2.086, 0.08362), (0.1019, -2.087, 0.02517), (0.2801, -2.262, -0.09656), (0.1936, -2.262, -0.1285), (0.3377, -2.262, -0.03687), (0.1959, -2.262, 0.1798), (0.3007, -2.262, 0.1578), (0.3262, -2.262, 0.0917), (0.3373, -2.262, 0.05446), (0.1097, -2.264, -0.08646), (0.1259, -2.264, 0.1417), (0.09087, -2.265, -0.03227), (0.08233, -2.265, 0.08362), (0.09036, -2.266, 0.02517), (0.2638, -2.544, -0.08847), (0.1829, -2.544, -0.1184), (0.3177, -2.544, -0.03261), (0.185, -2.544, 0.1701), (0.2831, -2.544, 0.1495), (0.307, -2.544, 0.08771), (0.3173, -2.544, 0.05285), (0.1043, -2.546, -0.07901), (0.1195, -2.546, 0.1345), (0.08674, -2.547, -0.02831), (0.07875, -2.547, 0.08014), (0.08626, -2.548, 0.02545)], [], [(4, 10, 21, 15), (8, 5, 16, 19), (0, 4, 15, 11), (1, 0, 11, 12), (9, 8, 19, 20), (5, 6, 17, 16), (2, 1, 12, 13), (10, 9, 20, 21), (6, 7, 18, 17), (3, 2, 13, 14), (16, 17, 26, 25), (14, 13, 23, 24), (17, 18, 27, 26), (13, 12, 22, 23), (26, 27, 33, 32), (24, 23, 29, 30), (25, 26, 32, 31), (23, 22, 28, 29), (29, 28, 34, 35), (30, 29, 35, 36), (32, 33, 36, 35), (31, 32, 35, 34), (31, 34, 48, 47), (21, 20, 42, 43), (25, 31, 47, 45), (15, 21, 43, 39), (16, 25, 45, 40), (28, 22, 44, 46), (19, 16, 40, 41), (22, 12, 38, 44), (11, 15, 39, 37), (34, 28, 46, 48), (12, 11, 37, 38), (20, 19, 41, 42), (40, 45, 57, 52), (42, 41, 53, 54), (48, 46, 58, 60), (38, 37, 49, 50), (44, 38, 50, 56), (43, 42, 54, 55), (47, 48, 60, 59), (37, 39, 51, 49), (45, 47, 59, 57), (39, 43, 55, 51), (41, 40, 52, 53), (46, 44, 56, 58), (58, 56, 68, 70), (52, 57, 69, 64), (54, 53, 65, 66), (60, 58, 70, 72), (50, 49, 61, 62), (56, 50, 62, 68), (55, 54, 66, 67), (59, 60, 72, 71), (49, 51, 63, 61), (57, 59, 71, 69), (51, 55, 67, 63), (53, 52, 64, 65), (65, 64, 76, 77), (70, 68, 80, 82), (64, 69, 81, 76), (66, 65, 77, 78), (72, 70, 82, 84), (62, 61, 73, 74), (68, 62, 74, 80), (67, 66, 78, 79), (71, 72, 84, 83), (61, 63, 75, 73), (69, 71, 83, 81), (63, 67, 79, 75), (77, 76, 88, 89), (82, 80, 92, 94), (76, 81, 93, 88), (78, 77, 89, 90), (84, 82, 94, 96), (74, 73, 85, 86), (80, 74, 86, 92), (79, 78, 90, 91), (83, 84, 96, 95), (73, 75, 87, 85), (81, 83, 95, 93), (75, 79, 91, 87), (87, 91, 103, 99), (89, 88, 100, 101), (94, 92, 104, 106), (88, 93, 105, 100), (90, 89, 101, 102), (96, 94, 106, 108), (86, 85, 97, 98), (92, 86, 98, 104), (91, 90, 102, 103), (95, 96, 108, 107), (85, 87, 99, 97), (93, 95, 107, 105), (99, 103, 115, 111), (101, 100, 112, 113), (106, 104, 116, 118), (100, 105, 117, 112), (102, 101, 113, 114), (108, 106, 118, 120), (98, 97, 109, 110), (104, 98, 110, 116), (103, 102, 114, 115), (107, 108, 120, 119), (97, 99, 111, 109), (105, 107, 119, 117), (117, 119, 131, 129), (111, 115, 127, 123), (113, 112, 124, 125), (118, 116, 128, 130), (112, 117, 129, 124), (114, 113, 125, 126), (120, 118, 130, 132), (110, 109, 121, 122), (116, 110, 122, 128), (115, 114, 126, 127), (119, 120, 132, 131), (109, 111, 123, 121), (121, 123, 135, 133), (129, 131, 143, 141), (123, 127, 139, 135), (125, 124, 136, 137), (130, 128, 140, 142), (124, 129, 141, 136), (126, 125, 137, 138), (132, 130, 142, 144), (122, 121, 133, 134), (128, 122, 134, 140), (127, 126, 138, 139), (131, 132, 144, 143), (143, 144, 156, 155), (133, 135, 147, 145), (141, 143, 155, 153), (135, 139, 151, 147), (137, 136, 148, 149), (142, 140, 152, 154), (136, 141, 153, 148), (138, 137, 149, 150), (144, 142, 154, 156), (134, 133, 145, 146), (140, 134, 146, 152), (139, 138, 150, 151), (151, 150, 162, 163), (155, 156, 168, 167), (145, 147, 159, 157), (153, 155, 167, 165), (147, 151, 163, 159), (149, 148, 160, 161), (154, 152, 164, 166), (148, 153, 165, 160), (150, 149, 161, 162), (156, 154, 166, 168), (146, 145, 157, 158), (152, 146, 158, 164), (163, 162, 174, 175), (167, 168, 180, 179), (157, 159, 171, 169), (165, 167, 179, 177), (159, 163, 175, 171), (161, 160, 172, 173), (166, 164, 176, 178), (160, 165, 177, 172), (162, 161, 173, 174), (168, 166, 178, 180), (158, 157, 169, 170), (164, 158, 170, 176), (176, 170, 182, 188), (175, 174, 186, 187), (179, 180, 192, 191), (169, 171, 183, 181), (177, 179, 191, 189), (171, 175, 187, 183), (173, 172, 184, 185), (178, 176, 188, 190), (172, 177, 189, 184), (174, 173, 185, 186), (180, 178, 190, 192), (170, 169, 181, 182)])
me_plane_001.polygons.foreach_set('use_smooth', [True] * 178)
me_plane_001.use_remesh_preserve_volume = False
me_plane_001.use_remesh_preserve_attributes = False
me_plane_001.use_mirror_vertex_groups = False
me_plane_001.update()
me_plane = bpy.data.meshes.new('Plane')
me_plane.from_pydata([(1.186, 0.02748, 0.625), (1.113, 0.1311, 0.6585), (1.161, 0.009783, 0.6253), (1.086, 0.1141, 0.6664), (1.15, -0.005424, 0.6427), (1.074, 0.09885, 0.6838), (1.158, -0.009232, 0.667), (1.082, 0.09504, 0.7081), (1.181, 0.0005885, 0.6839), (1.109, 0.0972, 0.7272), (1.205, 0.01829, 0.6836), (1.129, 0.1226, 0.7247), (1.216, 0.03349, 0.6662), (1.141, 0.1378, 0.7073), (1.208, 0.0373, 0.6419), (1.133, 0.1416, 0.683), (1.14, 0.0924, 0.6496), (1.181, 0.005576, 0.6542), (1.121, 0.07752, 0.652), (1.109, 0.06184, 0.6699), (1.118, 0.05791, 0.695), (1.135, 0.06467, 0.7104), (1.16, 0.08292, 0.71), (1.172, 0.0986, 0.6921), (1.164, 0.1025, 0.667), (1.14, 0.04215, 0.638), (1.129, 0.02677, 0.6556), (1.137, 0.02292, 0.6801), (1.158, 0.032, 0.6967), (1.183, 0.04989, 0.6964), (1.194, 0.06527, 0.6788), (1.186, 0.06912, 0.6542), (1.163, 0.05919, 0.6371), (1.147, 0.02951, 0.6331), (1.136, 0.0143, 0.6505), (1.144, 0.01049, 0.6748), (1.166, 0.02031, 0.6917), (1.19, 0.03801, 0.6913), (1.202, 0.05322, 0.6739), (1.194, 0.05703, 0.6497), (1.171, 0.0472, 0.6327), (1.191, 0.03723, 0.686), (1.203, 0.02145, 0.6798), (1.212, 0.03362, 0.6658), (1.2, 0.0494, 0.6721), (1.205, 0.03667, 0.6464), (1.194, 0.05245, 0.6526), (1.194, 0.0397, 0.6909), (1.207, 0.02116, 0.6836), (1.218, 0.03545, 0.6672), (1.205, 0.05398, 0.6745), (1.211, 0.03903, 0.6444), (1.197, 0.05756, 0.6517), (1.165, 0.05537, 0.636), (1.141, 0.03768, 0.6363), (1.13, 0.02247, 0.6537), (1.138, 0.01866, 0.678), (1.16, 0.02848, 0.6949), (1.185, 0.04618, 0.6946), (1.196, 0.06139, 0.6772), (1.188, 0.0652, 0.6529), (1.161, 0.06152, 0.6384), (1.137, 0.04382, 0.6387), (1.125, 0.02862, 0.6561), (1.133, 0.02481, 0.6804), (1.156, 0.03463, 0.6973), (1.18, 0.05233, 0.697), (1.192, 0.06753, 0.6796), (1.184, 0.07134, 0.6553), (1.143, 0.08652, 0.6482), (1.119, 0.06882, 0.6486), (1.107, 0.05361, 0.666), (1.115, 0.0498, 0.6903), (1.138, 0.05962, 0.7072), (1.162, 0.07732, 0.7068), (1.173, 0.09253, 0.6894), (1.166, 0.09634, 0.6652), (1.136, 0.09561, 0.6518), (1.101, 0.0627, 0.6696), (1.131, 0.06872, 0.7108), (1.112, 0.07791, 0.6522), (1.108, 0.0589, 0.6938), (1.155, 0.08641, 0.7104), (1.167, 0.1016, 0.693), (1.159, 0.1054, 0.6687), (1.246, -0.1897, 0.821), (1.135, 0.03952, 0.7567), (1.219, -0.2027, 0.8221), (1.107, 0.02655, 0.7578), (1.2, -0.2065, 0.8412), (1.083, 0.01947, 0.7749), (1.201, -0.1989, 0.8671), (1.083, 0.03024, 0.8121), (1.221, -0.1844, 0.8847), (1.107, 0.04397, 0.8201), (1.248, -0.1714, 0.8837), (1.136, 0.05786, 0.8194), (1.267, -0.1676, 0.8646), (1.155, 0.06166, 0.8003), (1.266, -0.1752, 0.8386), (1.154, 0.05407, 0.7744), (1.179, -0.04875, 0.781), (1.235, -0.1908, 0.8536), (1.157, -0.05876, 0.7841), (1.138, -0.06268, 0.8038), (1.138, -0.05484, 0.8306), (1.153, -0.04321, 0.8468), (1.181, -0.02983, 0.8457), (1.2, -0.02591, 0.826), (1.2, -0.03375, 0.7992), (1.187, -0.1329, 0.8031), (1.168, -0.1368, 0.8224), (1.169, -0.1291, 0.8486), (1.187, -0.1152, 0.8659), (1.215, -0.1021, 0.8649), (1.234, -0.09827, 0.8456), (1.233, -0.1059, 0.8193), (1.213, -0.1207, 0.8015), (1.198, -0.1593, 0.8099), (1.179, -0.1631, 0.829), (1.18, -0.1555, 0.855), (1.2, -0.141, 0.8726), (1.227, -0.128, 0.8715), (1.246, -0.1242, 0.8524), (1.245, -0.1318, 0.8265), (1.225, -0.1464, 0.8089), (1.23, -0.1334, 0.8678), (1.246, -0.1681, 0.8776), (1.262, -0.1651, 0.8623), (1.245, -0.1304, 0.8525), (1.261, -0.1712, 0.8415), (1.244, -0.1365, 0.8318), (1.231, -0.1277, 0.8716), (1.251, -0.1685, 0.883), (1.268, -0.1649, 0.8651), (1.249, -0.1242, 0.8536), (1.268, -0.172, 0.8407), (1.248, -0.1313, 0.8292), (1.217, -0.1284, 0.8038), (1.189, -0.1414, 0.8049), (1.171, -0.1452, 0.824), (1.171, -0.1376, 0.8499), (1.191, -0.123, 0.8676), (1.218, -0.1101, 0.8665), (1.237, -0.1063, 0.8474), (1.236, -0.1139, 0.8214), (1.21, -0.1149, 0.8), (1.183, -0.1279, 0.8011), (1.164, -0.1317, 0.8202), (1.165, -0.1241, 0.8461), (1.184, -0.1095, 0.8638), (1.212, -0.09654, 0.8627), (1.23, -0.09274, 0.8436), (1.23, -0.1003, 0.8177), (1.183, -0.05993, 0.7846), (1.156, -0.07291, 0.7857), (1.137, -0.07671, 0.8048), (1.138, -0.06911, 0.8307), (1.158, -0.05456, 0.8484), (1.185, -0.04159, 0.8473), (1.204, -0.03779, 0.8282), (1.203, -0.04539, 0.8022), (1.173, -0.03994, 0.779), (1.127, -0.05672, 0.7992), (1.148, -0.03457, 0.8428), (1.146, -0.05292, 0.7801), (1.128, -0.04912, 0.8251), (1.175, -0.0216, 0.8417), (1.194, -0.0178, 0.8226), (1.193, -0.0254, 0.7966), (1.117, -0.06845, 0.9886), (1.05, 0.06851, 0.9484), (1.092, -0.08053, 0.9885), (1.029, 0.05568, 0.94), (1.076, -0.08426, 1.004), (0.9997, 0.05728, 0.9609), (1.078, -0.07746, 1.025), (1.007, 0.06737, 0.9843), (1.096, -0.06411, 1.04), (1.026, 0.08071, 0.9995), (1.121, -0.05203, 1.04), (1.05, 0.09279, 0.9996), (1.137, -0.0483, 1.025), (1.067, 0.09652, 0.9846), (1.136, -0.0551, 1.004), (1.065, 0.08972, 0.9632), (1.075, 0.02077, 0.9632), (1.107, -0.06878, 1.015), (1.055, 0.01143, 0.965), (1.038, 0.007586, 0.9805), (1.04, 0.0146, 1.003), (1.054, 0.02525, 1.016), (1.079, 0.03771, 1.016), (1.096, 0.04156, 1.001), (1.094, 0.03454, 0.9789), (1.073, -0.03618, 0.9766), (1.056, -0.03996, 0.9918), (1.058, -0.03308, 1.013), (1.075, -0.02037, 1.028), (1.1, -0.008153, 1.028), (1.117, -0.00438, 1.013), (1.115, -0.01126, 0.9916), (1.096, -0.02476, 0.9762), (1.079, -0.05314, 0.9808), (1.063, -0.05687, 0.9958), (1.064, -0.05007, 1.017), (1.083, -0.03672, 1.032), (1.108, -0.02464, 1.033), (1.124, -0.02091, 1.017), (1.122, -0.02771, 0.9961), (1.104, -0.04106, 0.9809), (1.109, -0.02833, 1.029), (1.12, -0.05026, 1.035), (1.133, -0.04727, 1.023), (1.122, -0.02535, 1.017), (1.132, -0.05272, 1.006), (1.121, -0.03079, 1.0), (1.111, -0.02398, 1.033), (1.124, -0.04972, 1.04), (1.139, -0.04622, 1.026), (1.126, -0.02048, 1.018), (1.137, -0.05261, 1.006), (1.125, -0.02687, 0.9984), (1.098, -0.02971, 0.9777), (1.073, -0.04179, 0.9776), (1.057, -0.04552, 0.9926), (1.059, -0.03872, 1.014), (1.077, -0.02537, 1.029), (1.102, -0.01329, 1.029), (1.118, -0.009561, 1.014), (1.117, -0.01636, 0.9929), (1.094, -0.02117, 0.9753), (1.069, -0.03325, 0.9752), (1.053, -0.03698, 0.9903), (1.055, -0.03018, 1.012), (1.073, -0.01683, 1.027), (1.098, -0.004755, 1.027), (1.114, -0.001024, 1.012), (1.113, -0.007825, 0.9905), (1.077, 0.01354, 0.9656), (1.052, 0.001465, 0.9655), (1.036, -0.002266, 0.9805), (1.038, 0.004535, 1.002), (1.056, 0.01788, 1.017), (1.081, 0.02996, 1.017), (1.097, 0.03369, 1.002), (1.096, 0.02689, 0.9808), (1.071, 0.02617, 0.9621), (1.03, 0.01036, 0.977), (1.05, 0.03051, 1.014), (1.046, 0.01409, 0.9619), (1.031, 0.01716, 0.9984), (1.075, 0.04259, 1.014), (1.091, 0.04632, 0.9986), (1.089, 0.03952, 0.9773), (1.19, -0.1739, 0.9526), (1.078, 0.05218, 0.8881), (1.165, -0.186, 0.9537), (1.056, 0.03884, 0.8796), (1.147, -0.1895, 0.9719), (1.03, 0.03668, 0.9056), (1.148, -0.1824, 0.9965), (1.137, 0.04104, 0.7577), (1.166, -0.1688, 1.013), (1.086, 0.03176, 0.813), (1.191, -0.1567, 1.012), (1.08, 0.07274, 0.9476), (1.209, -0.1532, 0.9938), (1.099, 0.07941, 0.9304), (1.209, -0.1603, 0.9692), (1.097, 0.06913, 0.9049), (1.123, -0.03283, 0.9126), (1.179, -0.1751, 0.9836), (1.102, -0.04215, 0.9157), (1.084, -0.04577, 0.9344), (1.085, -0.03843, 0.9597), (1.098, -0.02758, 0.9749), (1.124, -0.01511, 0.9738), (1.143, -0.01149, 0.9551), (1.142, -0.01883, 0.9297), (1.133, -0.1162, 0.9347), (1.115, -0.1198, 0.9531), (1.115, -0.1126, 0.9779), (1.133, -0.09963, 0.9942), (1.158, -0.08741, 0.9931), (1.176, -0.08385, 0.9747), (1.176, -0.09105, 0.9499), (1.157, -0.1048, 0.9331), (1.144, -0.1426, 0.9416), (1.126, -0.1461, 0.9597), (1.127, -0.139, 0.9843), (1.145, -0.1254, 1.001), (1.17, -0.1133, 0.9998), (1.188, -0.1098, 0.9816), (1.187, -0.1169, 0.957), (1.169, -0.1305, 0.9405), (1.173, -0.1187, 0.9963), (1.19, -0.1534, 1.006), (1.204, -0.1506, 0.9915), (1.187, -0.1158, 0.9818), (1.204, -0.1563, 0.9719), (1.187, -0.1215, 0.9621), (1.174, -0.1131, 0.9998), (1.194, -0.1539, 1.011), (1.211, -0.1506, 0.9942), (1.191, -0.1098, 0.9827), (1.21, -0.1573, 0.9711), (1.19, -0.1165, 0.9597), (1.16, -0.1125, 0.9354), (1.135, -0.1246, 0.9365), (1.117, -0.1281, 0.9547), (1.118, -0.121, 0.9793), (1.136, -0.1074, 0.9958), (1.162, -0.09533, 0.9947), (1.179, -0.09182, 0.9766), (1.179, -0.09893, 0.952), (1.154, -0.09898, 0.9316), (1.128, -0.1111, 0.9327), (1.111, -0.1146, 0.9509), (1.111, -0.1075, 0.9755), (1.129, -0.09389, 0.9921), (1.155, -0.0818, 0.9909), (1.173, -0.07829, 0.9728), (1.172, -0.08541, 0.9482), (1.127, -0.04398, 0.9162), (1.102, -0.05607, 0.9173), (1.084, -0.05958, 0.9355), (1.084, -0.05247, 0.9601), (1.103, -0.03889, 0.9766), (1.128, -0.0268, 0.9755), (1.146, -0.02329, 0.9573), (1.145, -0.03041, 0.9328), (1.117, -0.02397, 0.9106), (1.074, -0.03957, 0.9299), (1.093, -0.01888, 0.971), (1.092, -0.03606, 0.9117), (1.075, -0.03246, 0.9544), (1.118, -0.006797, 0.9699), (1.136, -0.003282, 0.9517), (1.136, -0.0104, 0.9272), (1.232, -0.2173, 0.8926), (1.11, 0.04549, 0.821), (1.204, -0.2302, 0.8943), (1.086, 0.02099, 0.7758), (1.185, -0.2339, 0.9151), (1.052, 0.02318, 0.8401), (1.185, -0.2261, 0.9427), (1.11, 0.02807, 0.7587), (1.204, -0.2115, 0.961), (1.133, 0.1154, 0.7889), (1.232, -0.1986, 0.9592), (1.105, 0.06172, 0.8863), (1.251, -0.1949, 0.9385), (1.125, 0.06581, 0.8666), (1.251, -0.2027, 0.9109), (1.124, 0.05764, 0.8379), (1.156, -0.05728, 0.8472), (1.219, -0.2187, 0.9277), (1.133, -0.06723, 0.851), (1.113, -0.071, 0.8724), (1.113, -0.06303, 0.9009), (1.127, -0.05134, 0.9177), (1.156, -0.03802, 0.9159), (1.176, -0.03424, 0.8945), (1.176, -0.04222, 0.8661), (1.168, -0.1511, 0.8727), (1.148, -0.1548, 0.8937), (1.148, -0.147, 0.9216), (1.166, -0.1331, 0.9396), (1.194, -0.12, 0.9378), (1.214, -0.1163, 0.9169), (1.214, -0.1241, 0.889), (1.194, -0.1389, 0.8705), (1.18, -0.181, 0.8805), (1.161, -0.1846, 0.9013), (1.161, -0.1769, 0.9289), (1.18, -0.1623, 0.9472), (1.208, -0.1494, 0.9454), (1.227, -0.1457, 0.9247), (1.227, -0.1534, 0.8971), (1.208, -0.168, 0.8788), (1.211, -0.1554, 0.9416), (1.23, -0.1948, 0.9526), (1.246, -0.1919, 0.936), (1.226, -0.1525, 0.925), (1.246, -0.1981, 0.9139), (1.226, -0.1587, 0.9029), (1.212, -0.1493, 0.9454), (1.235, -0.1955, 0.9584), (1.253, -0.1921, 0.9389), (1.23, -0.1458, 0.9259), (1.253, -0.1994, 0.913), (1.23, -0.1531, 0.9), (1.198, -0.1476, 0.8731), (1.17, -0.1606, 0.8748), (1.151, -0.1642, 0.8955), (1.151, -0.1565, 0.9231), (1.17, -0.1419, 0.9414), (1.198, -0.129, 0.9397), (1.217, -0.1253, 0.919), (1.217, -0.133, 0.8914), (1.19, -0.1323, 0.8688), (1.163, -0.1452, 0.8705), (1.143, -0.1489, 0.8912), (1.143, -0.1411, 0.9188), (1.163, -0.1265, 0.9371), (1.19, -0.1136, 0.9354), (1.21, -0.11, 0.9147), (1.21, -0.1177, 0.8871), (1.16, -0.0699, 0.8513), (1.132, -0.08281, 0.853), (1.113, -0.08648, 0.8738), (1.113, -0.07874, 0.9013), (1.132, -0.06414, 0.9196), (1.16, -0.05122, 0.9179), (1.179, -0.04756, 0.8972), (1.179, -0.05529, 0.8696), (1.149, -0.0472, 0.8449), (1.102, -0.06378, 0.8674), (1.121, -0.04144, 0.9133), (1.121, -0.06011, 0.8467), (1.102, -0.05604, 0.895), (1.149, -0.02852, 0.9116), (1.168, -0.02486, 0.8908), (1.168, -0.03259, 0.8632), (1.158, 0.06318, 0.8012), (1.157, 0.05559, 0.7753), (1.053, 0.07426, 0.9493), (1.031, 0.0572, 0.9409), (1.002, 0.0588, 0.9618), (1.01, 0.06889, 0.9852), (1.028, 0.08223, 1.0), (1.054, 0.09431, 0.9986), (1.069, 0.09804, 0.9855), (1.112, 0.09327, 0.7453), (1.08, 0.06155, 0.889), (1.058, 0.04035, 0.8805), (1.032, 0.0382, 0.9065), (1.061, 0.08398, 0.8007), (1.103, 0.08039, 0.9341), (1.114, 0.09903, 0.814), (1.055, 0.0247, 0.841), (1.066, 0.07649, 0.7655), (1.13, 0.06732, 0.8704), (1.085, 0.08029, 0.7464), (1.132, 0.1078, 0.7629), (1.074, 0.1288, 0.9409), (1.006, 0.1094, 0.9286), (0.9828, 0.1143, 0.9515), (0.9844, 0.1211, 0.9729), (1.003, 0.1345, 0.9772), (1.034, 0.1472, 0.9764), (1.047, 0.1456, 0.9715), (1.102, 0.1086, 0.874), (1.033, 0.09258, 0.8681), (1.013, 0.09371, 0.8962), (1.076, 0.1319, 0.9153), (1.035, 0.08021, 0.8307), (1.102, 0.1191, 0.8541), (1.114, 0.1512, 0.7815), (1.101, 0.1054, 0.7347), (1.023, 0.1175, 0.8177), (1.093, 0.1582, 0.8422), (1.053, 0.1131, 0.7521), (1.064, 0.1123, 0.7302), (1.111, 0.1399, 0.7468), (1.041, 0.1743, 0.9328), (0.9904, 0.1447, 0.9144), (1.083, 0.1843, 0.8329), (0.9879, 0.17, 0.9621), (1.099, 0.1783, 0.7722), (1.012, 0.1441, 0.8015), (1.112, 0.1025, 0.7316), (1.044, 0.1402, 0.7391), (1.034, 0.1362, 0.7254), (1.11, 0.1776, 0.7504), (1.03, 0.2039, 0.917), (0.9655, 0.1669, 0.9045), (0.9765, 0.2023, 0.9578), (0.966, 0.3011, 0.715), (0.9203, 0.2753, 0.7243), (1.062, 0.2146, 0.8228), (1.085, 0.2092, 0.7655), (0.9828, 0.1702, 0.8016), (1.048, 0.2017, 0.6977), (1.001, 0.1718, 0.743), (1.017, 0.1662, 0.7122), (1.072, 0.2154, 0.7054), (1.017, 0.2302, 0.9011), (0.9456, 0.1967, 0.8857), (0.9664, 0.224, 0.9393), (0.8804, 0.2672, 0.7798), (0.9988, 0.3298, 0.7478), (1.041, 0.2531, 0.8096), (1.065, 0.2502, 0.7604), (0.9351, 0.205, 0.7882), (1.038, 0.224, 0.7126), (0.9804, 0.1986, 0.7269), (1.001, 0.2633, 0.8813), (0.9286, 0.2327, 0.8706), (0.95, 0.2582, 0.9229), (1.005, 0.345, 0.7952), (1.078, 0.1044, 0.7285), (1.127, 0.1315, 0.7404), (1.054, 0.1283, 0.717), (1.116, 0.1623, 0.7366), (1.087, 0.1685, 0.6676), (1.05, 0.1576, 0.6931), (1.107, 0.1831, 0.6852), (0.9753, 0.3425, 0.8496), (0.8992, 0.2911, 0.8555), (0.9278, 0.3084, 0.8697), (0.06374, 2.117, -0.2398), (0.03006, 1.996, -0.2657), (0.06065, 1.999, -0.2449), (0.03022, 2.115, -0.2814), (0.0, 1.993, -0.2718), (0.0, 2.104, -0.2733), (0.1283, 2.05, -0.1944), (0.09789, 2.009, -0.2327), (0.1627, 2.003, -0.1715), (0.08965, 1.992, -0.2183), (0.0906, 1.958, -0.208), (0.08251, 1.979, -0.2086), (0.03757, 1.956, -0.2315), (0.03245, 1.983, -0.2541), (0.0, 1.959, -0.2456), (0.0, 1.97, -0.2604), (0.04166, 2.132, -0.3033), (0.02936, 2.141, -0.3267), (0.0, 2.147, -0.356), (0.08794, 2.141, -0.2248), (0.0469, 2.17, -0.2874), (0.02351, 2.179, -0.3095), (0.0, 2.18, -0.3181), (0.03299, 2.206, -0.2488), (0.01525, 2.221, -0.2928), (0.0, 2.223, -0.3038), (0.04765, 2.321, -0.2792), (0.01886, 2.331, -0.3095), (0.0, 2.331, -0.3075), (0.07432, 2.227, -0.2161), (0.0769, 2.282, -0.2425), (0.104, 2.366, -0.2368), (0.122, 2.323, -0.1905), (0.2283, 2.355, -0.1502), (0.2141, 2.314, -0.1047), (0.3508, 2.274, -0.008604), (0.249, 2.266, -0.0775), (0.3294, 2.187, -0.01651), (0.2544, 2.208, -0.08227), (0.2022, 2.113, -0.1415), (0.2137, 2.181, -0.1167), (0.1059, 2.17, -0.2289), (0.1224, 2.192, -0.2055), (0.3585, 2.182, 0.06372), (0.1724, 2.09, -0.1795), (0.1995, 2.009, -0.1418), (0.1187, 1.933, -0.1716), (0.0445, 1.92, -0.1935), (0.0, 1.91, -0.2111), (0.236, 2.016, -0.09188), (0.1398, 1.92, -0.1313), (0.05277, 1.895, -0.159), (0.0, 1.88, -0.1664), (0.2743, 2.016, -0.03049), (0.1734, 1.915, -0.0644), (0.05794, 1.888, -0.08526), (0.0, 1.922, -0.09375), (0.3026, 2.009, 0.03885), (0.1942, 1.93, 0.007701), (0.06304, 1.89, -0.007834), (0.0, 1.878, -0.02231), (0.05268, 2.41, -0.2838), (0.02107, 2.406, -0.2907), (0.0, 2.404, -0.293), (0.1277, 2.413, -0.2484), (0.2304, 2.403, -0.1689), (0.3272, 2.361, -0.02101), (0.0514, 2.486, -0.2623), (0.02472, 2.484, -0.2696), (0.0, 2.483, -0.2767), (0.1255, 2.482, -0.2526), (0.2291, 2.47, -0.1513), (0.327, 2.437, -0.01505), (0.06889, 2.556, -0.2433), (0.02648, 2.556, -0.251), (0.0, 2.555, -0.2422), (0.1235, 2.557, -0.2108), (0.2157, 2.534, -0.1518), (0.3066, 2.49, -0.01049), (0.07246, 2.652, -0.1572), (0.04274, 2.658, -0.1659), (0.0, 2.662, -0.1749), (0.1253, 2.638, -0.1323), (0.1823, 2.61, -0.08485), (0.2838, 2.562, 0.0224), (0.07107, 2.689, -0.0536), (0.03769, 2.69, -0.05477), (0.0, 2.698, -0.05817), (0.1167, 2.674, -0.04534), (0.1634, 2.659, -0.01749), (0.2171, 2.628, 0.04851), (0.07175, 2.727, 0.06073), (0.04013, 2.732, 0.06088), (0.0, 2.738, 0.0588), (0.1092, 2.715, 0.0665), (0.1625, 2.681, 0.08303), (0.2258, 2.629, 0.07147), (0.06824, 2.694, 0.2221), (0.03433, 2.696, 0.2281), (0.0, 2.7, 0.2326), (0.1076, 2.692, 0.2138), (0.1683, 2.653, 0.1958), (0.2112, 2.62, 0.1823), (0.07762, 2.635, 0.3059), (0.04505, 2.643, 0.3177), (0.0, 2.642, 0.3231), (0.1152, 2.625, 0.2899), (0.1898, 2.619, 0.2525), (0.2423, 2.575, 0.221), (0.3581, 2.273, 0.07168), (0.3555, 2.347, 0.0799), (0.3366, 2.431, 0.08906), (0.3224, 2.481, 0.08854), (0.291, 2.56, 0.1027), (0.07721, 2.568, 0.3489), (0.04455, 2.562, 0.361), (0.0, 2.561, 0.3662), (0.1149, 2.577, 0.3325), (0.1895, 2.575, 0.2878), (0.2502, 2.551, 0.2536), (0.349, 2.175, 0.1288), (0.2938, 2.002, 0.1244), (0.07654, 2.459, 0.3886), (0.3497, 2.267, 0.1369), (0.3391, 2.34, 0.1449), (0.3339, 2.423, 0.1541), (0.3105, 2.474, 0.1536), (0.2918, 2.553, 0.1677), (0.04393, 2.459, 0.4024), (0.0, 2.456, 0.4068), (0.1142, 2.461, 0.3826), (0.1889, 2.463, 0.3611), (0.2877, 2.456, 0.2853), (0.07623, 2.409, 0.4011), (0.04361, 2.409, 0.407), (0.0, 2.405, 0.411), (0.1139, 2.411, 0.392), (0.1885, 2.409, 0.3674), (0.285, 2.416, 0.2901), (0.0757, 2.324, 0.3991), (0.04308, 2.324, 0.4001), (0.0, 2.321, 0.4041), (0.1134, 2.326, 0.3851), (0.188, 2.324, 0.3666), (0.3125, 2.331, 0.2832), (0.07522, 2.249, 0.3698), (0.04259, 2.249, 0.3772), (0.0, 2.245, 0.3812), (0.1129, 2.251, 0.3622), (0.1875, 2.249, 0.3338), (0.3079, 2.256, 0.2603), (0.07463, 2.158, 0.3387), (0.04201, 2.158, 0.3403), (0.0, 2.154, 0.3443), (0.1123, 2.159, 0.3253), (0.1944, 2.156, 0.3198), (0.314, 2.165, 0.2235), (0.07362, 1.999, 0.2954), (0.04099, 1.998, 0.3021), (0.0, 1.995, 0.3068), (0.1113, 2.0, 0.2877), (0.1859, 2.0, 0.2526), (0.2501, 2.006, 0.1852), (0.2032, 1.923, 0.06886), (0.1843, 1.915, 0.04976), (0.07759, 1.912, 0.04037), (0.0, 1.887, 0.02684), (0.2244, 1.962, 0.1181), (0.07122, 1.956, 0.2824), (0.03096, 1.956, 0.288), (0.0, 1.953, 0.2919), (0.1166, 1.957, 0.2659), (0.1774, 1.957, 0.2255), (0.2229, 1.962, 0.1724), (0.1012, 1.873, 0.09547), (0.07304, 1.872, 0.04825), (0.06358, 1.872, 0.03941), (0.0, 1.87, 0.02903), (0.1014, 1.879, 0.1183), (0.07554, 1.88, 0.2708), (0.02626, 1.88, 0.2762), (0.0, 1.88, 0.2803), (0.08825, 1.88, 0.2492), (0.09796, 1.88, 0.2248), (0.1001, 1.88, 0.1675), (0.1134, 1.818, 0.08103), (0.06836, 1.815, 0.04925), (0.05323, 1.814, 0.03878), (0.0, 1.811, 0.0265), (0.1137, 1.829, 0.1167), (0.07236, 1.831, 0.2972), (0.03551, 1.831, 0.2966), (0.0, 1.831, 0.3034), (0.09269, 1.831, 0.2664), (0.1082, 1.831, 0.2035), (0.1116, 1.83, 0.1679), (0.1235, 1.766, 0.07515), (0.0852, 1.766, 0.03828), (0.04843, 1.765, 0.02667), (0.0, 1.764, 0.04007), (0.1311, 1.77, 0.1131), (0.08404, 1.771, 0.3242), (0.04441, 1.771, 0.3376), (0.0, 1.771, 0.3429), (0.1127, 1.771, 0.271), (0.1263, 1.771, 0.2056), (0.1293, 1.771, 0.1432), (0.2153, 1.698, 0.04424), (0.1094, 1.697, 0.01945), (0.04742, 1.697, -0.01131), (0.0, 1.696, -0.01839), (0.3234, 1.712, 0.07991), (0.1614, 1.694, 0.3585), (0.0523, 1.703, 0.3786), (0.0, 1.702, 0.3853), (0.3091, 1.756, 0.2993), (0.3323, 1.76, 0.2027), (0.3373, 1.744, 0.1176), (0.3051, 1.619, 0.0006416), (0.1549, 1.601, -0.04352), (0.06817, 1.601, -0.05505), (0.0, 1.6, -0.05664), (0.3383, 1.637, 0.04865), (0.1785, 1.607, 0.3802), (0.06212, 1.607, 0.3901), (0.0, 1.607, 0.3975), (0.3323, 1.608, 0.3845), (0.3615, 1.647, 0.07264), (0.3305, 1.477, -0.04302), (0.2456, 1.476, -0.104), (0.06028, 1.476, -0.1232), (0.0, 1.475, -0.1293), (0.3413, 1.482, 0.04814), (0.1735, 1.482, 0.379), (0.06558, 1.482, 0.3908), (0.0, 1.482, 0.3996), (0.309, 1.451, 0.3221), (0.3318, 1.429, 0.1915), (0.337, 1.424, 0.07384), (0.3323, 1.316, -0.09664), (0.2769, 1.315, -0.1638), (0.07298, 1.315, -0.1849), (0.0, 1.314, -0.1849), (0.3433, 1.32, 0.003794), (0.1809, 1.321, 0.3683), (0.08023, 1.321, 0.3814), (0.0, 1.321, 0.391), (0.3167, 1.321, 0.3313), (0.3364, 1.321, 0.2202), (0.3407, 1.321, 0.07716), (0.3159, 1.162, -0.1195), (0.2605, 1.161, -0.1862), (0.08785, 1.16, -0.2072), (0.0, 1.159, -0.2109), (0.3269, 1.166, -0.01979), (0.1834, 1.167, 0.3566), (0.07826, 1.167, 0.3695), (0.0, 1.167, 0.3791), (0.3003, 1.167, 0.3198), (0.32, 1.167, 0.2094), (0.3243, 1.167, 0.08621), (0.2995, 0.9118, -0.1436), (0.2441, 0.9109, -0.2058), (0.1224, 0.9105, -0.2254), (0.0, 0.9092, -0.2484), (0.3105, 0.9161, -0.05052), (0.1878, 0.917, 0.2872), (0.09307, 0.917, 0.2993), (0.0, 0.9168, 0.3082), (0.2838, 0.917, 0.2529), (0.3035, 0.9168, 0.1866), (0.3078, 0.9168, 0.09187), (0.3547, 0.608, -0.1341), (0.2852, 0.6071, -0.1963), (0.1426, 0.6067, -0.2159), (0.0, 0.6054, -0.2389), (0.3657, 0.6123, -0.04106), (0.2118, 0.6132, 0.2967), (0.1104, 0.6132, 0.3087), (0.0, 0.613, 0.3177), (0.3391, 0.6132, 0.2624), (0.3588, 0.613, 0.1757), (0.3631, 0.613, 0.1013), (0.4529, 0.1662, -0.1796), (0.3424, 0.1652, -0.2737), (0.2036, 0.1648, -0.3033), (0.0, 0.1636, -0.3381), (0.4639, 0.1705, -0.03886), (0.2882, 0.1767, 0.4893), (0.1313, 0.1714, 0.4901), (0.0, 0.1712, 0.5036), (0.4355, 0.1714, 0.3803), (0.457, 0.1712, 0.2643), (0.4612, 0.1712, 0.1317), (0.5036, -0.07845, -0.2326), (0.3792, -0.09656, -0.3064), (0.2108, -0.09696, -0.3393), (0.0, -0.09824, -0.3779), (0.5621, -0.09135, -0.04565), (0.3221, -0.09042, 0.5214), (0.1617, -0.09043, 0.5417), (0.0, -0.09062, 0.5567), (0.4953, -0.09039, 0.409), (0.5551, -0.09061, 0.2909), (0.5594, -0.09066, 0.1345), (0.3669, 1.751, 0.3083), (0.37, 1.747, 0.2122), (0.3779, 1.74, 0.1192), (0.3564, 1.601, 0.3724), (0.3777, 1.657, 0.1024), (0.3448, 1.446, 0.3456), (0.3394, 1.434, 0.1927), (0.3529, 1.489, 0.09835), (0.417, 1.721, 0.3132), (0.4277, 1.722, 0.2279), (0.434, 1.713, 0.1654), (0.3906, 1.584, 0.3855), (0.4091, 1.642, 0.1123), (0.3528, 1.432, 0.3767), (0.34, 1.432, 0.1986), (0.3691, 1.472, 0.121), (0.4528, 1.625, 0.3431), (0.4558, 1.625, 0.2564), (0.458, 1.618, 0.1898), (0.4153, 1.533, 0.4051), (0.4245, 1.578, 0.1347), (0.3638, 1.436, 0.3974), (0.3328, 1.398, 0.2461), (0.374, 1.453, 0.1478), (0.5144, 1.314, 0.4313), (0.526, 1.313, 0.3522), (0.5198, 1.311, 0.2854), (0.4679, 1.278, 0.4653), (0.4732, 1.297, 0.2329), (0.3825, 1.251, 0.4604), (0.348, 1.239, 0.3346), (0.3934, 1.256, 0.253), (0.5769, 1.08, 0.5224), (0.5921, 1.079, 0.4407), (0.5827, 1.079, 0.3698), (0.5187, 1.067, 0.549), (0.5288, 1.072, 0.3148), (0.4222, 1.056, 0.5448), (0.3842, 1.052, 0.4197), (0.434, 1.057, 0.3385), (0.6028, 1.019, 0.5474), (0.6188, 1.018, 0.4642), (0.6087, 1.017, 0.3915), (0.5418, 1.009, 0.5732), (0.5528, 1.012, 0.3353), (0.4422, 1.001, 0.5691), (0.4031, 0.9977, 0.4422), (0.4543, 1.001, 0.3599), (0.6288, 0.9708, 0.5688), (0.6451, 0.9698, 0.4849), (0.6348, 0.9696, 0.4115), (0.5669, 0.9616, 0.5945), (0.5782, 0.9642, 0.3548), (0.466, 0.9543, 0.5904), (0.4265, 0.9518, 0.4626), (0.4783, 0.9545, 0.3798), (0.7601, 0.7493, 0.661), (0.7796, 0.7483, 0.5767), (0.7672, 0.7482, 0.5027), (0.6865, 0.7423, 0.6861), (0.7002, 0.7436, 0.4457), (0.5675, 0.7365, 0.682), (0.521, 0.7348, 0.554), (0.582, 0.7364, 0.4711), (0.6, -0.4704, -0.2787), (0.4174, -0.4886, -0.3623), (0.2261, -0.489, -0.3995), (0.0, -0.4904, -0.4432), (0.6372, -0.4829, -0.06721), (0.3716, -0.4819, 0.5746), (0.1949, -0.4819, 0.5975), (0.0, -0.4821, 0.6145), (0.5498, -0.4629, 0.4515), (0.6297, -0.4821, 0.3137), (0.6344, -0.4821, 0.1375), (0.6771, -0.8253, -0.3203), (0.4649, -0.8512, -0.444), (0.248, -0.8517, -0.4876), (0.0, -0.8531, -0.5387), (0.763, -0.8455, -0.09871), (0.4195, -0.8445, 0.6523), (0.2103, -0.8445, 0.6792), (0.0, -0.8447, 0.6991), (0.6326, -0.8272, 0.5236), (0.7494, -0.8447, 0.3471), (0.7578, -0.8448, 0.1393), (0.7692, -1.319, -0.4235), (0.5295, -1.301, -0.5942), (0.2683, -1.301, -0.6766), (0.0, -1.303, -0.713), (0.8506, -1.308, -0.136), (0.4969, -1.294, 0.781), (0.2276, -1.294, 0.8147), (0.0, -1.294, 0.8397), (0.7222, -1.29, 0.6174), (0.8322, -1.294, 0.3981), (0.8363, -1.294, 0.1467), (0.01393, 2.012, -0.2585), (0.07149, 2.026, -0.2148), (0.0, 2.006, -0.2461), (0.09305, 2.009, -0.2135), (0.126, 1.997, -0.1754), (0.1126, 1.971, -0.1572), (0.01843, 1.962, -0.2241), (0.0, 1.97, -0.2113), (0.04904, 2.061, -0.1906), (0.07887, 2.049, -0.178), (0.0, 2.06, -0.1943), (0.1062, 1.998, -0.1717), (0.1479, 1.994, -0.162), (0.1309, 1.947, -0.1561), (0.03049, 1.947, -0.1836), (0.0, 1.946, -0.195), (0.04866, 2.08, -0.1142), (0.07646, 2.063, -0.1149), (0.0, 2.079, -0.1141), (0.1038, 2.02, -0.1152), (0.1455, 1.991, -0.1157), (0.1285, 1.928, -0.1159), (0.03449, 1.928, -0.1146), (0.0, 1.923, -0.114), (0.04756, 2.069, -0.04751), (0.07701, 2.052, -0.04817), (0.0, 2.068, -0.04732), (0.1059, 2.043, -0.04851), (0.1502, 1.975, -0.04902), (0.1322, 1.909, -0.04932), (0.03256, 1.908, -0.04788), (0.0, 1.903, -0.04728), (0.06093, 2.055, 0.01373), (0.08351, 2.042, 0.01322), (0.0, 2.055, 0.01388), (0.1057, 2.035, 0.01297), (0.1396, 1.983, 0.01258), (0.1258, 1.932, 0.01234), (0.04942, 1.932, 0.01344), (0.0, 1.928, 0.0139), (0.07277, 2.023, 0.08327), (0.08836, 2.013, 0.0749), (0.0, 2.027, 0.09296), (0.1044, 2.008, 0.06949), (0.1243, 1.973, 0.04437), (0.1082, 1.941, 0.02531), (0.05037, 1.944, 0.03194), (0.0, 1.946, 0.03586), (0.06102, 1.997, 0.1176), (0.07117, 1.99, 0.1122), (0.0, 1.999, 0.1239), (0.08161, 1.987, 0.1087), (0.09457, 1.964, 0.09233), (0.08409, 1.943, 0.07993), (0.04644, 1.945, 0.08424), (0.0, 1.946, 0.08679), (0.04508, 1.922, 0.1626), (0.05594, 1.923, 0.1552), (0.0, 1.913, 0.1652), (0.0667, 1.924, 0.1511), (0.08276, 1.919, 0.1249), (0.07549, 1.91, 0.1013), (0.03817, 1.903, 0.103), (0.0, 1.897, 0.1028), (0.04491, 1.889, 0.165), (0.05578, 1.89, 0.1576), (0.0, 1.88, 0.1676), (0.06653, 1.891, 0.1535), (0.08259, 1.886, 0.1274), (0.07532, 1.877, 0.1037), (0.038, 1.87, 0.1054), (0.0, 1.864, 0.1053), (0.0752, 1.946, -0.0374), (0.04813, 1.945, -0.03645), (0.0, 1.942, -0.03538), (0.07179, 1.957, -0.02838), (0.04683, 1.962, -0.02373), (0.0, 1.964, -0.02123), (0.0903, 1.951, -0.05085), (0.05266, 1.95, -0.1049), (0.0, 1.946, -0.1039), (0.08544, 1.959, -0.0787), (0.05292, 1.976, -0.06403), (0.0, 1.978, -0.05538), (0.08237, 1.96, -0.08306), (0.06127, 1.96, -0.1371), (0.0, 1.956, -0.1361), (0.07752, 1.968, -0.1109), (0.06153, 1.978, -0.09624), (0.0, 1.979, -0.08759), (0.07361, 1.965, -0.1684), (0.03703, 1.964, -0.1935), (0.0, 1.963, -0.193), (0.07136, 1.968, -0.1813), (0.03715, 1.987, -0.1745), (0.0, 1.982, -0.1705), (0.0, 2.026, -0.223), (0.05463, 2.027, -0.2348), (0.0716, 2.029, -0.2112), (0.09667, 2.012, -0.1997), (0.08218, 1.971, -0.189), (0.07172, 1.968, -0.1964), (0.0, 1.969, -0.195), (0.0, 2.007, -0.2169), (0.05878, 2.007, -0.2268), (0.07629, 2.028, -0.1845), (0.08783, 2.027, -0.1734), (0.0808, 1.968, -0.188), (0.07653, 1.968, -0.1891), (0.0, 1.969, -0.1932), (0.08432, 2.038, -0.1667), (0.08754, 2.037, -0.1667), (0.08069, 1.967, -0.1862), (0.0767, 1.967, -0.1862), (0.374, 2.274, 0.08115), (0.3772, 2.352, 0.08982), (0.3621, 2.165, 0.07693), (0.3624, 2.27, 0.09889), (0.357, 2.353, 0.1055), (0.359, 2.178, 0.09212), (0.4109, 2.352, 0.1202), (0.387, 2.165, 0.1187), (0.3979, 2.271, 0.1451), (0.4023, 2.354, 0.1464), (0.388, 2.166, 0.1391), (0.439, 2.264, 0.1428), (0.4415, 2.328, 0.1434), (0.4216, 2.211, 0.1311), (0.4294, 2.265, 0.173), (0.4388, 2.333, 0.177), (0.4232, 2.214, 0.1683), (0.3904, 2.272, 0.1105), (0.3963, 2.322, 0.09589), (0.3833, 2.207, 0.09415), (0.3956, 2.203, 0.103), (0.4072, 2.266, 0.1268), (0.4122, 2.321, 0.1043), (0.4236, 2.266, 0.1229), (0.4274, 2.306, 0.1227), (0.4069, 2.211, 0.1161)], [], [(77, 80, 3, 1), (80, 78, 5, 3), (78, 81, 7, 5), (81, 79, 9, 7), (79, 82, 11, 9), (82, 83, 13, 11), (83, 84, 15, 13), (84, 77, 1, 15), (75, 76, 24, 23), (12, 17, 0, 14), (2, 0, 17, 4), (76, 69, 16, 24), (4, 17, 8, 6), (10, 8, 17, 12), (74, 75, 23, 22), (73, 74, 22, 21), (72, 73, 21, 20), (71, 72, 20, 19), (70, 71, 19, 18), (69, 70, 18, 16), (53, 54, 25, 32), (54, 55, 26, 25), (55, 56, 27, 26), (56, 57, 28, 27), (57, 58, 29, 28), (58, 59, 30, 29), (60, 53, 32, 31), (59, 60, 31, 30), (10, 42, 41, 37), (14, 0, 40, 39), (37, 41, 44, 38), (8, 10, 37, 36), (6, 8, 36, 35), (4, 6, 35, 34), (2, 4, 34, 33), (0, 2, 33, 40), (45, 51, 49, 43), (44, 50, 52, 46), (38, 44, 46, 39), (12, 43, 42, 10), (39, 46, 45, 14), (14, 45, 43, 12), (49, 51, 52, 50), (48, 49, 50, 47), (43, 49, 48, 42), (41, 47, 50, 44), (46, 52, 51, 45), (42, 48, 47, 41), (38, 39, 60, 59), (39, 40, 53, 60), (37, 38, 59, 58), (36, 37, 58, 57), (35, 36, 57, 56), (34, 35, 56, 55), (33, 34, 55, 54), (40, 33, 54, 53), (32, 25, 62, 61), (25, 26, 63, 62), (26, 27, 64, 63), (27, 28, 65, 64), (28, 29, 66, 65), (29, 30, 67, 66), (31, 32, 61, 68), (30, 31, 68, 67), (61, 62, 70, 69), (62, 63, 71, 70), (63, 64, 72, 71), (64, 65, 73, 72), (65, 66, 74, 73), (66, 67, 75, 74), (68, 61, 69, 76), (67, 68, 76, 75), (24, 16, 77, 84), (23, 24, 84, 83), (22, 23, 83, 82), (21, 22, 82, 79), (20, 21, 79, 81), (19, 20, 81, 78), (18, 19, 78, 80), (16, 18, 80, 77), (162, 165, 88, 86), (165, 163, 90, 88), (163, 166, 92, 90), (166, 164, 94, 92), (164, 167, 96, 94), (167, 168, 98, 96), (168, 169, 100, 98), (169, 162, 86, 100), (160, 161, 109, 108), (97, 102, 85, 99), (87, 85, 102, 89), (161, 154, 101, 109), (89, 102, 93, 91), (95, 93, 102, 97), (159, 160, 108, 107), (158, 159, 107, 106), (157, 158, 106, 105), (156, 157, 105, 104), (155, 156, 104, 103), (154, 155, 103, 101), (138, 139, 110, 117), (139, 140, 111, 110), (140, 141, 112, 111), (141, 142, 113, 112), (142, 143, 114, 113), (143, 144, 115, 114), (145, 138, 117, 116), (144, 145, 116, 115), (95, 127, 126, 122), (99, 85, 125, 124), (122, 126, 129, 123), (93, 95, 122, 121), (91, 93, 121, 120), (89, 91, 120, 119), (87, 89, 119, 118), (85, 87, 118, 125), (130, 136, 134, 128), (129, 135, 137, 131), (123, 129, 131, 124), (97, 128, 127, 95), (124, 131, 130, 99), (99, 130, 128, 97), (134, 136, 137, 135), (133, 134, 135, 132), (128, 134, 133, 127), (126, 132, 135, 129), (131, 137, 136, 130), (127, 133, 132, 126), (123, 124, 145, 144), (124, 125, 138, 145), (122, 123, 144, 143), (121, 122, 143, 142), (120, 121, 142, 141), (119, 120, 141, 140), (118, 119, 140, 139), (125, 118, 139, 138), (117, 110, 147, 146), (110, 111, 148, 147), (111, 112, 149, 148), (112, 113, 150, 149), (113, 114, 151, 150), (114, 115, 152, 151), (116, 117, 146, 153), (115, 116, 153, 152), (146, 147, 155, 154), (147, 148, 156, 155), (148, 149, 157, 156), (149, 150, 158, 157), (150, 151, 159, 158), (151, 152, 160, 159), (153, 146, 154, 161), (152, 153, 161, 160), (109, 101, 162, 169), (108, 109, 169, 168), (107, 108, 168, 167), (106, 107, 167, 164), (105, 106, 164, 166), (104, 105, 166, 163), (103, 104, 163, 165), (101, 103, 165, 162), (247, 250, 173, 171), (250, 248, 175, 173), (248, 251, 177, 175), (251, 249, 179, 177), (249, 252, 181, 179), (252, 253, 183, 181), (253, 254, 185, 183), (254, 247, 171, 185), (245, 246, 194, 193), (182, 187, 170, 184), (172, 170, 187, 174), (246, 239, 186, 194), (174, 187, 178, 176), (180, 178, 187, 182), (244, 245, 193, 192), (243, 244, 192, 191), (242, 243, 191, 190), (241, 242, 190, 189), (240, 241, 189, 188), (239, 240, 188, 186), (223, 224, 195, 202), (224, 225, 196, 195), (225, 226, 197, 196), (226, 227, 198, 197), (227, 228, 199, 198), (228, 229, 200, 199), (230, 223, 202, 201), (229, 230, 201, 200), (180, 212, 211, 207), (184, 170, 210, 209), (207, 211, 214, 208), (178, 180, 207, 206), (176, 178, 206, 205), (174, 176, 205, 204), (172, 174, 204, 203), (170, 172, 203, 210), (215, 221, 219, 213), (214, 220, 222, 216), (208, 214, 216, 209), (182, 213, 212, 180), (209, 216, 215, 184), (184, 215, 213, 182), (219, 221, 222, 220), (218, 219, 220, 217), (213, 219, 218, 212), (211, 217, 220, 214), (216, 222, 221, 215), (212, 218, 217, 211), (208, 209, 230, 229), (209, 210, 223, 230), (207, 208, 229, 228), (206, 207, 228, 227), (205, 206, 227, 226), (204, 205, 226, 225), (203, 204, 225, 224), (210, 203, 224, 223), (202, 195, 232, 231), (195, 196, 233, 232), (196, 197, 234, 233), (197, 198, 235, 234), (198, 199, 236, 235), (199, 200, 237, 236), (201, 202, 231, 238), (200, 201, 238, 237), (231, 232, 240, 239), (232, 233, 241, 240), (233, 234, 242, 241), (234, 235, 243, 242), (235, 236, 244, 243), (236, 237, 245, 244), (238, 231, 239, 246), (237, 238, 246, 245), (194, 186, 247, 254), (193, 194, 254, 253), (192, 193, 253, 252), (191, 192, 252, 249), (190, 191, 249, 251), (189, 190, 251, 248), (188, 189, 248, 250), (186, 188, 250, 247), (332, 335, 258, 256), (335, 333, 260, 258), (171, 427, 185), (417, 420, 92, 94), (420, 418, 345, 92), (337, 338, 268, 266), (338, 339, 270, 268), (339, 332, 256, 270), (330, 331, 279, 278), (267, 272, 255, 269), (257, 255, 272, 259), (331, 324, 271, 279), (259, 272, 263, 261), (265, 263, 272, 267), (329, 330, 278, 277), (328, 329, 277, 276), (327, 328, 276, 275), (326, 327, 275, 274), (325, 326, 274, 273), (324, 325, 273, 271), (308, 309, 280, 287), (309, 310, 281, 280), (310, 311, 282, 281), (311, 312, 283, 282), (312, 313, 284, 283), (313, 314, 285, 284), (315, 308, 287, 286), (314, 315, 286, 285), (265, 297, 296, 292), (269, 255, 295, 294), (292, 296, 299, 293), (263, 265, 292, 291), (261, 263, 291, 290), (259, 261, 290, 289), (257, 259, 289, 288), (255, 257, 288, 295), (300, 306, 304, 298), (299, 305, 307, 301), (293, 299, 301, 294), (267, 298, 297, 265), (294, 301, 300, 269), (269, 300, 298, 267), (304, 306, 307, 305), (303, 304, 305, 302), (298, 304, 303, 297), (296, 302, 305, 299), (301, 307, 306, 300), (297, 303, 302, 296), (293, 294, 315, 314), (294, 295, 308, 315), (292, 293, 314, 313), (291, 292, 313, 312), (290, 291, 312, 311), (289, 290, 311, 310), (288, 289, 310, 309), (295, 288, 309, 308), (287, 280, 317, 316), (280, 281, 318, 317), (281, 282, 319, 318), (282, 283, 320, 319), (283, 284, 321, 320), (284, 285, 322, 321), (286, 287, 316, 323), (285, 286, 323, 322), (316, 317, 325, 324), (317, 318, 326, 325), (318, 319, 327, 326), (319, 320, 328, 327), (320, 321, 329, 328), (321, 322, 330, 329), (323, 316, 324, 331), (322, 323, 331, 330), (279, 271, 332, 339), (278, 279, 339, 338), (277, 278, 338, 337), (276, 277, 337, 334), (275, 276, 334, 336), (274, 275, 336, 333), (273, 274, 333, 335), (271, 273, 335, 332), (334, 337, 266, 171), (421, 419, 256, 258), (336, 334, 171, 173), (424, 417, 94, 355), (418, 421, 258, 345), (422, 423, 353, 351), (423, 424, 355, 353), (345, 441, 264, 92), (415, 416, 364, 363), (352, 357, 340, 354), (342, 340, 357, 344), (416, 409, 356, 364), (344, 357, 348, 346), (350, 348, 357, 352), (414, 415, 363, 362), (413, 414, 362, 361), (412, 413, 361, 360), (411, 412, 360, 359), (410, 411, 359, 358), (409, 410, 358, 356), (393, 394, 365, 372), (394, 395, 366, 365), (395, 396, 367, 366), (396, 397, 368, 367), (397, 398, 369, 368), (398, 399, 370, 369), (400, 393, 372, 371), (399, 400, 371, 370), (350, 382, 381, 377), (354, 340, 380, 379), (377, 381, 384, 378), (348, 350, 377, 376), (346, 348, 376, 375), (344, 346, 375, 374), (342, 344, 374, 373), (340, 342, 373, 380), (385, 391, 389, 383), (384, 390, 392, 386), (378, 384, 386, 379), (352, 383, 382, 350), (379, 386, 385, 354), (354, 385, 383, 352), (389, 391, 392, 390), (388, 389, 390, 387), (383, 389, 388, 382), (381, 387, 390, 384), (386, 392, 391, 385), (382, 388, 387, 381), (378, 379, 400, 399), (379, 380, 393, 400), (377, 378, 399, 398), (376, 377, 398, 397), (375, 376, 397, 396), (374, 375, 396, 395), (373, 374, 395, 394), (380, 373, 394, 393), (372, 365, 402, 401), (365, 366, 403, 402), (366, 367, 404, 403), (367, 368, 405, 404), (368, 369, 406, 405), (369, 370, 407, 406), (371, 372, 401, 408), (370, 371, 408, 407), (401, 402, 410, 409), (402, 403, 411, 410), (403, 404, 412, 411), (404, 405, 413, 412), (405, 406, 414, 413), (406, 407, 415, 414), (408, 401, 409, 416), (407, 408, 416, 415), (364, 356, 417, 424), (363, 364, 424, 423), (362, 363, 423, 422), (361, 362, 422, 419), (360, 361, 419, 421), (359, 360, 421, 418), (358, 359, 418, 420), (356, 358, 420, 417), (333, 336, 173, 260), (419, 422, 351, 256), (173, 428, 437, 260), (179, 431, 430, 177), (90, 343, 347, 88), (100, 426, 425, 98), (185, 427, 433, 183), (256, 435, 270), (270, 435, 439, 268), (175, 429, 428, 173), (347, 444, 434, 262), (258, 436, 441, 345), (355, 341, 443, 353), (353, 443, 435, 351), (260, 437, 436, 258), (266, 427, 171), (181, 432, 431, 179), (92, 264, 343, 90), (86, 262, 426, 100), (351, 435, 256), (177, 430, 429, 175), (432, 451, 450, 431), (88, 347, 262, 86), (94, 341, 355), (268, 439, 427, 266), (183, 433, 432, 181), (96, 341, 94), (98, 425, 341, 96), (441, 457, 438, 264), (443, 458, 453, 435), (433, 452, 451, 432), (426, 445, 349, 425), (439, 456, 446, 427), (343, 442, 444, 347), (262, 434, 445, 426), (437, 455, 454, 436), (427, 446, 452, 433), (429, 448, 447, 428), (425, 349, 440, 341), (430, 449, 448, 429), (436, 454, 457, 441), (264, 438, 442, 343), (341, 440, 458, 443), (431, 450, 449, 430), (428, 447, 455, 437), (435, 453, 456, 439), (458, 462, 453), (453, 462, 466, 456), (465, 475, 470, 459), (442, 463, 464, 444), (447, 467, 455), (455, 467, 461, 454), (445, 465, 459, 349), (349, 459, 462, 440), (438, 461, 463, 442), (469, 478, 477, 467), (454, 461, 457), (495, 491, 480, 497), (462, 468, 476, 466), (444, 464, 460, 434), (456, 466, 446), (434, 460, 465, 445), (451, 469, 450), (446, 466, 452), (440, 462, 458), (449, 469, 467, 448), (448, 467, 447), (457, 461, 438), (459, 470, 468, 462), (464, 502, 472, 460), (467, 477, 471, 461), (497, 480, 479, 496), (461, 471, 473, 463), (484, 506, 507, 486), (463, 473, 474, 464), (452, 466, 469, 451), (477, 489, 483, 471), (471, 483, 485, 473), (465, 503, 505, 475), (478, 490, 489, 477), (474, 504, 502, 464), (468, 481, 488, 476), (475, 487, 482, 470), (470, 482, 481, 468), (473, 485, 486, 474), (494, 492, 501, 493), (498, 509, 511, 500), (493, 501, 509, 498), (483, 495, 497, 485), (489, 499, 495, 483), (490, 500, 499, 489), (486, 496, 484), (481, 493, 498, 488), (485, 497, 496, 486), (482, 494, 493, 481), (488, 498, 500, 490), (475, 505, 508, 487), (486, 507, 504, 474), (460, 472, 503, 465), (487, 508, 506, 484), (505, 13, 15, 508), (507, 3, 5, 504), (504, 5, 7, 502), (503, 11, 13, 505), (506, 1, 3, 507), (472, 9, 11, 503), (502, 7, 9, 472), (508, 15, 1, 506), (450, 469, 449), (466, 476, 478, 469), (500, 511, 510, 499), (476, 488, 490, 478), (499, 510, 491, 495), (484, 496, 487), (496, 479, 492, 494), (487, 496, 494, 482), (516, 517, 515, 513), (515, 512, 514, 513), (512, 518, 519, 514), (518, 520, 521, 519), (520, 522, 523, 521), (522, 524, 525, 523), (524, 526, 527, 525), (517, 530, 529, 515), (515, 529, 528, 512), (528, 532, 531, 512), (530, 534, 533, 529), (529, 533, 532, 528), (534, 537, 536, 533), (533, 536, 535, 532), (537, 540, 539, 536), (536, 539, 538, 535), (538, 542, 541, 535), (538, 543, 544, 542), (543, 545, 546, 544), (545, 547, 548, 546), (547, 549, 550, 548), (549, 551, 552, 550), (551, 553, 554, 552), (535, 541, 554, 553), (520, 557, 558, 522), (531, 532, 535, 553), (522, 558, 559, 524), (518, 556, 557, 520), (524, 559, 560, 526), (512, 531, 556, 518), (553, 551, 556, 531), (558, 562, 563, 559), (562, 566, 567, 563), (559, 563, 564, 560), (557, 561, 562, 558), (556, 551, 561, 557), (566, 570, 571, 567), (563, 567, 568, 564), (561, 565, 566, 562), (551, 549, 565, 561), (565, 569, 570, 566), (567, 571, 572, 568), (549, 555, 569, 565), (539, 574, 573, 538), (545, 577, 578, 547), (540, 575, 574, 539), (538, 573, 576, 543), (543, 576, 577, 545), (575, 581, 580, 574), (577, 583, 584, 578), (573, 579, 582, 576), (574, 580, 579, 573), (576, 582, 583, 577), (581, 587, 586, 580), (583, 589, 590, 584), (579, 585, 588, 582), (580, 586, 585, 579), (582, 588, 589, 583), (587, 593, 592, 586), (589, 595, 596, 590), (585, 591, 594, 588), (586, 592, 591, 585), (588, 594, 595, 589), (593, 599, 598, 592), (595, 601, 602, 596), (591, 597, 600, 594), (592, 598, 597, 591), (594, 600, 601, 595), (599, 605, 604, 598), (601, 607, 608, 602), (597, 603, 606, 600), (598, 604, 603, 597), (600, 606, 607, 601), (605, 611, 610, 604), (607, 613, 614, 608), (603, 609, 612, 606), (604, 610, 609, 603), (606, 612, 613, 607), (613, 619, 620, 614), (609, 615, 618, 612), (610, 616, 615, 609), (612, 618, 619, 613), (611, 617, 616, 610), (596, 625, 624, 590), (578, 622, 621, 547), (584, 623, 622, 578), (590, 624, 623, 584), (547, 621, 555, 549), (596, 602, 608, 625), (617, 628, 627, 616), (619, 630, 631, 620), (615, 626, 629, 618), (616, 627, 626, 615), (618, 629, 630, 619), (623, 637, 636, 622), (614, 620, 631, 639), (624, 638, 637, 623), (621, 622, 1029, 1028), (632, 555, 1030, 1033), (555, 632, 633, 569), (625, 639, 638, 624), (608, 614, 639, 625), (628, 641, 640, 627), (630, 643, 644, 631), (626, 634, 642, 629), (627, 640, 634, 626), (629, 642, 643, 630), (643, 649, 650, 644), (640, 646, 645, 634), (634, 645, 648, 642), (642, 648, 649, 643), (641, 647, 646, 640), (649, 655, 656, 650), (645, 651, 654, 648), (646, 652, 651, 645), (648, 654, 655, 649), (647, 653, 652, 646), (655, 661, 662, 656), (651, 657, 660, 654), (652, 658, 657, 651), (654, 660, 661, 655), (653, 659, 658, 652), (661, 667, 668, 662), (657, 663, 666, 660), (658, 664, 663, 657), (660, 666, 667, 661), (659, 665, 664, 658), (667, 673, 674, 668), (663, 669, 672, 666), (664, 670, 669, 663), (666, 672, 673, 667), (665, 671, 670, 664), (638, 639, 631, 644), (637, 638, 644, 650), (636, 637, 650, 656), (635, 636, 656, 662), (632, 635, 662, 668), (633, 632, 668, 674), (673, 672, 683, 684), (570, 569, 675, 676), (572, 571, 677, 678), (669, 670, 681, 680), (571, 570, 676, 677), (674, 673, 684, 685), (670, 671, 682, 681), (569, 633, 679, 675), (672, 669, 680, 683), (633, 674, 685, 679), (681, 682, 693, 692), (678, 677, 688, 689), (679, 685, 696, 690), (683, 680, 691, 694), (675, 679, 690, 686), (676, 675, 686, 687), (684, 683, 694, 695), (680, 681, 692, 691), (677, 676, 687, 688), (685, 684, 695, 696), (688, 687, 698, 699), (696, 695, 706, 707), (692, 693, 704, 703), (689, 688, 699, 700), (690, 696, 707, 701), (694, 691, 702, 705), (686, 690, 701, 697), (687, 686, 697, 698), (695, 694, 705, 706), (691, 692, 703, 702), (706, 705, 716, 717), (702, 703, 714, 713), (699, 698, 709, 710), (707, 706, 717, 718), (703, 704, 715, 714), (700, 699, 710, 711), (701, 707, 718, 712), (705, 702, 713, 716), (697, 701, 712, 708), (698, 697, 708, 709), (708, 712, 723, 719), (709, 708, 719, 720), (717, 716, 727, 728), (713, 714, 725, 724), (710, 709, 720, 721), (718, 717, 728, 729), (714, 715, 726, 725), (711, 710, 721, 722), (712, 718, 729, 723), (716, 713, 724, 727), (727, 724, 735, 738), (719, 723, 734, 730), (720, 719, 730, 731), (724, 725, 736, 735), (721, 720, 731, 732), (725, 726, 737, 736), (722, 721, 732, 733), (723, 729, 739, 734), (733, 732, 742, 743), (734, 739, 750, 744), (738, 735, 745, 748), (730, 734, 744, 740), (731, 730, 740, 741), (735, 736, 746, 745), (732, 731, 741, 742), (736, 737, 747, 746), (750, 749, 760, 761), (746, 747, 758, 757), (743, 742, 753, 754), (744, 750, 761, 755), (748, 745, 756, 759), (740, 744, 755, 751), (741, 740, 751, 752), (749, 748, 759, 760), (745, 746, 757, 756), (742, 741, 752, 753), (756, 757, 768, 767), (753, 752, 763, 764), (761, 760, 771, 772), (757, 758, 769, 768), (754, 753, 764, 765), (755, 761, 772, 766), (759, 756, 767, 770), (751, 755, 766, 762), (752, 751, 762, 763), (760, 759, 770, 771), (763, 762, 773, 774), (771, 770, 781, 782), (767, 768, 779, 778), (764, 763, 774, 775), (772, 771, 782, 783), (768, 769, 780, 779), (765, 764, 775, 776), (766, 772, 783, 777), (770, 767, 778, 781), (762, 766, 777, 773), (773, 777, 788, 784), (774, 773, 784, 785), (782, 781, 792, 793), (778, 779, 790, 789), (775, 774, 785, 786), (783, 782, 793, 794), (779, 780, 791, 790), (776, 775, 786, 787), (777, 783, 794, 788), (781, 778, 789, 792), (788, 794, 805, 799), (792, 789, 800, 803), (784, 788, 799, 795), (785, 784, 795, 796), (793, 792, 803, 804), (789, 790, 801, 800), (786, 785, 796, 797), (794, 793, 804, 805), (790, 791, 802, 801), (787, 786, 797, 798), (801, 802, 813, 812), (798, 797, 808, 809), (799, 805, 816, 810), (803, 800, 811, 814), (795, 799, 810, 806), (796, 795, 806, 807), (804, 803, 814, 815), (800, 801, 812, 811), (797, 796, 807, 808), (805, 804, 815, 816), (729, 728, 818, 819), (727, 738, 820, 817), (748, 749, 823, 822), (750, 739, 821, 824), (728, 727, 817, 818), (749, 750, 824, 823), (739, 729, 819, 821), (738, 748, 822, 820), (824, 821, 829, 832), (822, 823, 831, 830), (817, 820, 828, 825), (818, 817, 825, 826), (820, 822, 830, 828), (823, 824, 832, 831), (821, 819, 827, 829), (819, 818, 826, 827), (831, 832, 840, 839), (829, 827, 835, 837), (827, 826, 834, 835), (832, 829, 837, 840), (830, 831, 839, 838), (825, 828, 836, 833), (826, 825, 833, 834), (828, 830, 838, 836), (840, 837, 845, 848), (838, 839, 847, 846), (833, 836, 844, 841), (834, 833, 841, 842), (836, 838, 846, 844), (839, 840, 848, 847), (837, 835, 843, 845), (835, 834, 842, 843), (849, 852, 860, 857), (850, 849, 857, 858), (852, 854, 862, 860), (855, 856, 864, 863), (853, 851, 859, 861), (851, 850, 858, 859), (856, 853, 861, 864), (854, 855, 863, 862), (864, 861, 869, 872), (862, 863, 871, 870), (857, 860, 868, 865), (858, 857, 865, 866), (860, 862, 870, 868), (863, 864, 872, 871), (861, 859, 867, 869), (859, 858, 866, 867), (869, 867, 875, 877), (867, 866, 874, 875), (872, 869, 877, 880), (870, 871, 879, 878), (865, 868, 876, 873), (866, 865, 873, 874), (868, 870, 878, 876), (871, 872, 880, 879), (880, 877, 479, 480), (879, 880, 480, 491), (877, 875, 492, 479), (875, 874, 501, 492), (876, 878, 510, 511), (873, 876, 511, 509), (848, 845, 853, 856), (843, 851, 853, 845), (847, 848, 856, 855), (846, 847, 855, 854), (844, 846, 854, 852), (841, 844, 852, 849), (841, 849, 850, 842), (842, 850, 851, 843), (816, 815, 890, 891), (812, 813, 888, 887), (809, 808, 883, 884), (810, 816, 891, 885), (814, 811, 886, 889), (806, 810, 885, 881), (807, 806, 881, 882), (815, 814, 889, 890), (811, 812, 887, 886), (808, 807, 882, 883), (881, 885, 896, 892), (882, 881, 892, 893), (890, 889, 900, 901), (886, 887, 898, 897), (883, 882, 893, 894), (891, 890, 901, 902), (887, 888, 899, 898), (884, 883, 894, 895), (885, 891, 902, 896), (889, 886, 897, 900), (896, 902, 913, 907), (900, 897, 908, 911), (892, 896, 907, 903), (893, 892, 903, 904), (901, 900, 911, 912), (897, 898, 909, 908), (894, 893, 904, 905), (902, 901, 912, 913), (898, 899, 910, 909), (895, 894, 905, 906), (878, 879, 491, 510), (874, 873, 509, 501), (514, 519, 917, 915), (523, 525, 920, 919), (519, 521, 918, 917), (525, 527, 921, 920), (521, 523, 919, 918), (513, 514, 915, 914), (516, 513, 914, 916), (918, 919, 927, 926), (919, 920, 1015, 1014), (931, 923, 1019, 1024), (925, 933, 1025, 1020), (917, 918, 926, 925), (933, 931, 1024, 1025), (915, 917, 1013, 1012), (928, 929, 937, 936), (926, 927, 935, 934), (935, 927, 1021, 1026), (924, 922, 930, 932), (917, 925, 1020, 1013), (925, 926, 934, 933), (922, 923, 931, 930), (931, 933, 941, 939), (932, 930, 938, 940), (935, 936, 944, 943), (933, 934, 942, 941), (930, 931, 939, 938), (936, 937, 945, 944), (934, 935, 943, 942), (943, 944, 952, 951), (941, 942, 950, 949), (938, 939, 947, 946), (944, 945, 953, 952), (942, 943, 951, 950), (939, 941, 949, 947), (940, 938, 946, 948), (959, 951, 986, 989), (949, 950, 958, 957), (946, 947, 955, 954), (951, 952, 987, 986), (950, 951, 959, 958), (947, 949, 957, 955), (948, 946, 954, 956), (954, 955, 963, 962), (960, 961, 969, 968), (958, 959, 967, 966), (955, 957, 965, 963), (956, 954, 962, 964), (959, 960, 968, 967), (957, 958, 966, 965), (968, 969, 977, 976), (966, 967, 975, 974), (963, 965, 973, 971), (964, 962, 970, 972), (967, 968, 976, 975), (965, 966, 974, 973), (962, 963, 971, 970), (974, 975, 983, 982), (971, 973, 981, 979), (972, 970, 978, 980), (975, 976, 984, 983), (973, 974, 982, 981), (970, 971, 979, 978), (976, 977, 985, 984), (991, 990, 996, 997), (989, 986, 992, 995), (961, 960, 990, 991), (952, 953, 988, 987), (960, 959, 989, 990), (997, 996, 1002, 1003), (995, 992, 998, 1001), (987, 988, 994, 993), (990, 989, 995, 996), (986, 987, 993, 992), (1003, 1002, 1008, 1009), (1001, 998, 1004, 1007), (993, 994, 1000, 999), (996, 995, 1001, 1002), (992, 993, 999, 998), (1004, 1005, 1008, 1007), (1005, 1006, 1009, 1008), (999, 1000, 1006, 1005), (998, 999, 1005, 1004), (1002, 1001, 1007, 1008), (1012, 1013, 1020, 1019), (1010, 1011, 1018, 1017), (1014, 1015, 1022, 1021), (1011, 1012, 1019, 1018), (1015, 1016, 1023, 1022), (1019, 1020, 1025, 1024), (1021, 1022, 1027, 1026), (936, 935, 1026, 1027), (920, 921, 1016, 1015), (929, 928, 1022, 1023), (927, 919, 1014, 1021), (916, 914, 1011, 1010), (922, 924, 1017, 1018), (928, 936, 1027, 1022), (914, 915, 1012, 1011), (923, 922, 1018, 1019), (1029, 1032, 1037, 1034), (1033, 1030, 1035, 1038), (555, 621, 1028, 1030), (622, 636, 1032, 1029), (635, 632, 1033, 1031), (636, 635, 1031, 1032), (1028, 1029, 1046, 1045), (1036, 1038, 1044, 1042), (1032, 1031, 1036, 1037), (1041, 1035, 1048, 1053), (1031, 1033, 1038, 1036), (1040, 1039, 1051, 1052), (1040, 1043, 1042, 1039), (1039, 1042, 1044, 1041), (1038, 1035, 1041, 1044), (1034, 1037, 1043, 1040), (1037, 1036, 1042, 1043), (1034, 1040, 1052, 1050), (1048, 1049, 1051, 1053), (1045, 1046, 1050, 1049), (1047, 1045, 1049, 1048), (1049, 1050, 1052, 1051), (1035, 1030, 1047, 1048), (1039, 1041, 1053, 1051), (1030, 1028, 1045, 1047), (1029, 1034, 1050, 1046)])
me_plane.polygons.foreach_set('use_smooth', [True] * 1007)
me_plane.use_remesh_preserve_volume = False
me_plane.use_remesh_preserve_attributes = False
me_plane.use_mirror_vertex_groups = False
me_plane.update()

# ---- objects
ob_cube_000 = bpy.data.objects.new('Cube.000', me_cube_007)
ob_cube_004 = bpy.data.objects.new('Cube.004', me_cube_005)
ob_legs = bpy.data.objects.new('Legs', me_plane_001)
ob_body = bpy.data.objects.new('Body', me_plane)
ob_lamp = bpy.data.objects.new('Lamp', light_lamp)
ob_camera = bpy.data.objects.new('Camera', cam_camera)

# ---- transforms, parenting, visibility, modifiers, constraints
ob_cube_000.location = (-2.351e-08, 0.1891, 1.97)
ob_cube_000.scale = (0.009083, 0.00891, 0.0134)
ob_cube_000.lineart.crease_threshold = 0.0
_m = ob_cube_000.modifiers.new('Subsurf', 'SUBSURF')
_m.uv_smooth = 'PRESERVE_CORNERS'
_m.quality = 2
_m.levels = 2
ob_cube_004.location = (-2.351e-08, 0.2025, 2.011)
ob_cube_004.scale = (0.01026, 0.01006, 0.01513)
ob_cube_004.lineart.crease_threshold = 0.0
_m = ob_cube_004.modifiers.new('Subsurf', 'SUBSURF')
_m.uv_smooth = 'PRESERVE_CORNERS'
_m.quality = 2
_m.levels = 2
ob_legs.location = (0.0, 0.0, 0.0)
ob_legs.rotation_euler = (1.571, 0.0, 0.0)
ob_legs.lineart.crease_threshold = 0.0
_m = ob_legs.modifiers.new('Mirror', 'MIRROR')
_m.use_clip = True
_m = ob_legs.modifiers.new('Subsurf', 'SUBSURF')
_m.show_render = False
_m.uv_smooth = 'PRESERVE_CORNERS'
_m.quality = 2
ob_body.location = (0.0, 0.0, 0.0)
ob_body.rotation_euler = (1.571, 0.0, 0.0)
ob_body.lineart.crease_threshold = 0.0
_m = ob_body.modifiers.new('Mirror', 'MIRROR')
_m.use_clip = True
_m = ob_body.modifiers.new('Subsurf', 'SUBSURF')
_m.show_render = False
_m.uv_smooth = 'PRESERVE_CORNERS'
_m.quality = 2
_m.levels = 2
ob_lamp.location = (4.076, 1.005, 5.904)
ob_lamp.rotation_euler = (0.6503, 0.05522, 1.866)
ob_lamp.lock_rotations_4d = False
ob_lamp.empty_display_type = 'ARROWS'
ob_lamp.color = (0.0, 0.0, 0.0, 0.0)
ob_lamp.lineart.crease_threshold = 0.0
ob_camera.location = (7.481, -6.508, 5.344)
ob_camera.rotation_euler = (1.109, 0.01082, 0.8149)
ob_camera.lock_rotations_4d = False
ob_camera.empty_display_type = 'ARROWS'
ob_camera.color = (0.0, 0.0, 0.0, 0.0)
ob_camera.display_type = 'WIRE'
ob_camera.lineart.crease_threshold = 0.0

# ---- collection membership
col_collection_1.objects.link(ob_cube_000)
col_collection_1.objects.link(ob_cube_004)
col_collection_1.objects.link(ob_legs)
col_collection_1.objects.link(ob_body)
col_collection_1.objects.link(ob_lamp)
col_collection_1.objects.link(ob_camera)

# ---- scene / render settings (as saved in the file)
scene.camera = ob_camera
scene.frame_start = 1; scene.frame_end = 250; scene.frame_set(1)
scene.render.engine = 'BLENDER_EEVEE_NEXT'
scene.render.resolution_percentage = 50
scene.render.dither_intensity = 0.0
scene.cycles.use_denoising = False
scene.cycles.samples = 10
scene.cycles.sampling_pattern = 'TABULATED_SOBOL'
scene.cycles.light_sampling_threshold = 0.0
scene.cycles.use_adaptive_sampling = False
scene.cycles.use_light_tree = False
scene.cycles.blur_glossy = 0.0
scene.cycles.pixel_filter_type = 'GAUSSIAN'
scene.cycles.sample_clamp_indirect = 0.0
scene.view_settings.view_transform = 'Standard'
bpy.context.view_layer.update()
